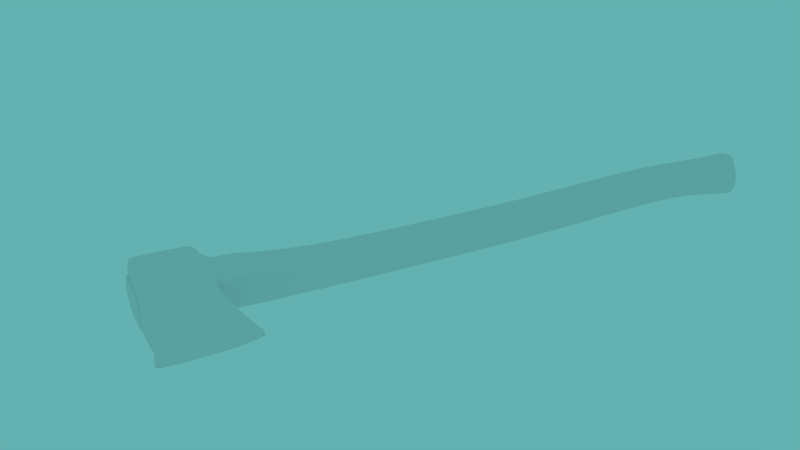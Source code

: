 # Source: axe.blend  (saved by Blender 2.77.0; exported with 4.5.12 LTS)
import bpy
from mathutils import Matrix  # noqa: F401  (used for matrix-valued properties, if any)

bpy.ops.wm.read_factory_settings(use_empty=True)
scene = bpy.context.scene
scene.name = 'Scene'

# ---- collections
col_collection_1 = bpy.data.collections.new('Collection 1'); scene.collection.children.link(col_collection_1)

# ---- materials (node trees are filled in below, after node groups)
mat_text = bpy.data.materials.new('text')
mat_text.alpha_threshold = 0.0
mat_text.use_transparent_shadow = False
mat_text.roughness = 0.5
mat_text.specular_intensity = 0.0
mat_text_001 = bpy.data.materials.new('text.001')
mat_text_001.alpha_threshold = 0.0
mat_text_001.use_transparent_shadow = False
mat_text_001.roughness = 0.5
mat_text_001.specular_intensity = 0.0

# ---- material node trees

# ---- world
world_world = bpy.data.worlds.new('World'); scene.world = world_world
world_world.color = (0.1248, 0.4385, 0.4385)
world_world.use_sun_shadow = False
world_world.sun_shadow_jitter_overblur = 0.0
world_world.cycles.sampling_method = 'NONE'
world_world.cycles.sample_map_resolution = 256
world_world.light_settings.ao_factor = 0.6

# ---- cameras
cam_camera = bpy.data.cameras.new('Camera')
cam_camera.clip_end = 100.0
cam_camera.lens = 35.0
cam_camera.sensor_width = 32.0
cam_camera.sensor_height = 18.0
cam_camera.display_size = 2.0
cam_camera.dof.focus_distance = 0.0
cam_camera.dof.aperture_fstop = 128.0

# ---- meshes
me_cube_002 = bpy.data.meshes.new('Cube.002')
me_cube_002.from_pydata([(-1.076, -0.4341, -0.5944), (-1.076, 0.4341, -0.5944), (1.12, 0.4341, -0.5797), (1.12, -0.4341, -0.5797), (-0.895, -1.053, 1.042), (-0.895, 1.054, 1.042), (0.9314, 1.054, 0.9933), (0.9314, -1.053, 0.9933), (-1.078, -0.6509, -0.1457), (-1.019, -1.0, 0.1717), (-1.005, -1.0, 0.5073), (-0.9467, -1.0, 0.8283), (-0.9467, 1.0, 0.8283), (-1.005, 1.0, 0.5073), (-1.019, 1.0, 0.1717), (-1.078, 0.6509, -0.1457), (0.9232, 1.0, 0.7728), (0.8766, 1.0, 0.5718), (0.8676, 1.0, 0.2903), (0.9337, 0.6509, -0.1704), (0.9232, -1.0, 0.7728), (0.8766, -1.0, 0.5718), (0.8676, -1.0, 0.2903), (0.9337, -0.6509, -0.1704), (-1.121, -0.2237, -0.8471), (-1.121, 0.2237, -0.8471), (1.293, 0.2237, -0.8288), (1.293, -0.2237, -0.8288), (-1.32, -0.001311, -1.062), (-1.32, 0.001312, -1.062), (1.517, 0.001311, -0.9896), (1.517, -0.001312, -0.9896), (-0.6159, 1.097, 1.035), (-0.2988, 1.097, 1.026), (0.01821, 1.097, 1.018), (0.3352, 1.097, 1.009), (0.6523, 1.097, 1.001), (0.7538, 0.4341, -0.5822), (0.3879, 0.4341, -0.5846), (0.02197, 0.4341, -0.5871), (-0.344, 0.4341, -0.5895), (-0.7099, 0.4341, -0.5919), (0.6523, -1.097, 1.001), (0.3352, -1.097, 1.009), (0.01821, -1.097, 1.018), (-0.2988, -1.097, 1.026), (-0.6159, -1.097, 1.035), (-0.7099, -0.4341, -0.5919), (-0.344, -0.4341, -0.5895), (0.02197, -0.4341, -0.5871), (0.3879, -0.4341, -0.5846), (0.7538, -0.4341, -0.5822), (0.6116, 1.0, 0.782), (0.2999, 1.0, 0.7913), (-0.01175, 1.0, 0.8005), (-0.3234, 1.0, 0.8098), (-0.6351, 1.0, 0.819), (0.5629, 1.0, 0.561), (0.2493, 1.0, 0.5503), (-0.06439, 1.0, 0.5395), (-0.378, 1.0, 0.5288), (-0.6917, 1.0, 0.518), (0.5532, 1.0, 0.2705), (0.2387, 1.0, 0.2508), (-0.07567, 1.0, 0.231), (-0.3901, 1.0, 0.2112), (-0.7045, 1.0, 0.1914), (0.5985, 0.6509, -0.1663), (0.2633, 0.6509, -0.1622), (-0.07191, 0.6509, -0.158), (-0.4071, 0.6509, -0.1539), (-0.7423, 0.6509, -0.1498), (-0.6351, -1.0, 0.819), (-0.3234, -1.0, 0.8098), (-0.01175, -1.0, 0.8005), (0.2999, -1.0, 0.7913), (0.6116, -1.0, 0.782), (-0.6917, -1.0, 0.518), (-0.378, -1.0, 0.5288), (-0.06439, -1.0, 0.5395), (0.2493, -1.0, 0.5503), (0.5629, -1.0, 0.561), (-0.7045, -1.0, 0.1914), (-0.3901, -1.0, 0.2112), (-0.07567, -1.0, 0.231), (0.2387, -1.0, 0.2508), (0.5532, -1.0, 0.2705), (-0.7423, -0.6509, -0.1498), (-0.4071, -0.6509, -0.1539), (-0.07191, -0.6509, -0.158), (0.2633, -0.6509, -0.1622), (0.5985, -0.6509, -0.1663), (0.8904, 0.2237, -0.8318), (0.4882, 0.2237, -0.8349), (0.0859, 0.2237, -0.8379), (-0.3164, 0.2237, -0.841), (-0.7186, 0.2237, -0.844), (-0.7186, -0.2237, -0.844), (-0.3164, -0.2237, -0.841), (0.0859, -0.2237, -0.8379), (0.4882, -0.2237, -0.8349), (0.8904, -0.2237, -0.8318), (1.056, 0.001311, -1.042), (0.6571, 0.001311, -1.08), (0.1039, 0.001311, -1.089), (-0.3746, 0.001312, -1.091), (-0.9564, 0.001312, -1.091), (-0.9564, -0.001311, -1.091), (-0.3746, -0.001311, -1.091), (0.1039, -0.001311, -1.089), (0.6571, -0.001312, -1.08), (1.056, -0.001312, -1.042), (-1.046, -0.8359, 0.0225), (-1.046, 0.8359, 0.0225), (0.8987, 0.8359, 0.07374), (0.8987, -0.8359, 0.07374), (-0.7223, 0.8359, 0.03104), (-0.3981, 0.8359, 0.03958), (-0.0739, 0.8359, 0.04812), (0.2503, 0.8359, 0.05666), (0.5745, 0.8359, 0.0652), (0.5745, -0.8359, 0.0652), (0.2503, -0.8359, 0.05666), (-0.0739, -0.8359, 0.04812), (-0.3981, -0.8359, 0.03958), (-0.7223, -0.8359, 0.03104), (-0.8343, 0.5368, 1.041), (-1.076, 0.267, -0.5944), (0.8707, 0.5368, 0.9949), (1.12, 0.267, -0.5797), (-0.9467, 0.6152, 0.8283), (-1.005, 0.6152, 0.5073), (-1.019, 0.6152, 0.1717), (-1.078, 0.4004, -0.1457), (0.9232, 0.6152, 0.7728), (0.8766, 0.6152, 0.5718), (0.8676, 0.6152, 0.2903), (0.9337, 0.4004, -0.1704), (-1.121, 0.1376, -0.8471), (1.293, 0.1376, -0.8288), (-1.32, 0.0008071, -1.062), (1.517, 0.0008066, -0.9896), (0.6523, 0.5989, 1.001), (0.3352, 0.5989, 1.009), (0.01821, 0.5989, 1.018), (-0.2988, 0.5989, 1.026), (-0.6159, 0.5989, 1.035), (-0.9564, 0.000807, -1.091), (-0.3746, 0.0008069, -1.091), (0.1039, 0.0008068, -1.089), (0.6571, 0.0008067, -1.08), (1.056, 0.0008066, -1.042), (-1.046, 0.5143, 0.0225), (0.8987, 0.5143, 0.07374), (-1.076, -0.2665, -0.5944), (0.8707, -0.5354, 0.9949), (-0.9467, -0.6139, 0.8283), (-1.005, -0.6139, 0.5073), (-1.019, -0.6139, 0.1717), (-1.078, -0.3996, -0.1457), (-1.121, -0.1373, -0.8471), (-1.32, -0.0008049, -1.062), (0.6523, -0.5974, 1.001), (0.3352, -0.5974, 1.009), (0.01821, -0.5974, 1.018), (-0.2988, -0.5974, 1.026), (-0.6159, -0.5974, 1.035), (-0.9564, -0.000805, -1.091), (-0.3746, -0.0008051, -1.091), (0.1039, -0.0008052, -1.089), (0.6571, -0.0008053, -1.08), (1.056, -0.0008053, -1.042), (-1.046, -0.5132, 0.0225), (-0.8343, -0.5354, 1.041), (1.12, -0.2665, -0.5797), (0.9232, -0.6139, 0.7728), (0.8766, -0.6139, 0.5718), (0.8676, -0.6139, 0.2903), (0.9337, -0.3996, -0.1704), (1.293, -0.1373, -0.8288), (1.517, -0.0008054, -0.9896), (0.8987, -0.5132, 0.07374), (1.115, 0.7738, 0.7236), (1.075, 0.7738, 0.5502), (1.067, 0.7765, 0.3126), (1.115, -0.7706, 0.7236), (1.075, -0.7706, 0.5502), (1.067, -0.756, 0.3119), (1.094, 0.7722, 0.1198), (1.094, -0.7681, 0.1194), (1.115, 0.5309, 0.7236), (1.075, 0.5309, 0.5502), (1.067, 0.5309, 0.3073), (1.094, 0.4438, 0.1204), (1.115, -0.5297, 0.7236), (1.075, -0.5297, 0.5502), (1.067, -0.5297, 0.3073), (1.094, -0.4428, 0.1204), (1.39, 0.7143, 0.7005), (1.353, 0.7143, 0.539), (1.346, 0.7147, 0.3132), (1.39, -0.711, 0.7005), (1.353, -0.711, 0.539), (1.346, -0.6943, 0.3136), (1.371, 0.7107, 0.1337), (1.371, -0.7086, 0.1344), (1.39, 0.4943, 0.7005), (1.353, 0.4943, 0.539), (1.346, 0.4943, 0.3128), (1.371, 0.4132, 0.1388), (1.39, -0.4932, 0.7005), (1.353, -0.4932, 0.539), (1.346, -0.4932, 0.3128), (1.371, -0.4122, 0.1388), (-0.8192, 0.000669, 1.022), (1.1, 0.0002821, -0.5696), (0.9071, 0.0006402, 0.7589), (0.8613, 0.0006401, 0.5615), (0.8524, 0.0006401, 0.285), (0.9174, 0.0004193, -0.1675), (1.27, 0.0001491, -0.8142), (1.491, 8.208e-06, -0.9721), (0.883, 0.0005363, 0.07227), (-1.056, 0.0002821, -0.584), (0.8555, 0.0006689, 0.9771), (-0.9296, 0.0006402, 0.8134), (-0.9872, 0.0006402, 0.4981), (-1.001, 0.0006402, 0.1685), (-1.058, 0.0004193, -0.1432), (-1.101, 0.0001491, -0.8322), (-1.296, 8.716e-06, -1.043), (0.641, 0.0007329, 0.9828), (0.3296, 0.0007329, 0.9912), (0.01816, 0.0007329, 0.9996), (-0.2932, 0.0007329, 1.008), (-0.6046, 0.0007329, 1.016), (-0.939, 8.651e-06, -1.071), (-0.3676, 8.547e-06, -1.072), (0.1024, 8.462e-06, -1.07), (0.6458, 8.363e-06, -1.06), (1.037, 8.291e-06, -1.024), (-1.028, 0.0005363, 0.02194)], [], [(133, 15, 1, 127), (67, 19, 2, 37), (178, 23, 3, 174), (87, 8, 0, 47), (174, 3, 27, 179), (146, 32, 5, 126), (126, 5, 12, 130), (130, 12, 13, 131), (131, 13, 14, 132), (152, 113, 15, 133), (36, 6, 16, 52), (52, 16, 17, 57), (57, 17, 18, 62), (120, 114, 19, 67), (155, 7, 20, 175), (175, 20, 185, 194), (134, 135, 191, 190), (181, 115, 23, 178), (46, 4, 11, 72), (72, 11, 10, 77), (77, 10, 9, 82), (125, 112, 8, 87), (92, 26, 30, 102), (127, 1, 25, 138), (47, 0, 24, 97), (37, 2, 26, 92), (151, 102, 30, 141), (138, 25, 29, 140), (97, 24, 28, 107), (179, 27, 31, 180), (15, 71, 41, 1), (71, 70, 40, 41), (70, 69, 39, 40), (69, 68, 38, 39), (68, 67, 37, 38), (23, 91, 51, 3), (91, 90, 50, 51), (90, 89, 49, 50), (89, 88, 48, 49), (88, 87, 47, 48), (128, 6, 36, 142), (142, 36, 35, 143), (143, 35, 34, 144), (144, 34, 33, 145), (145, 33, 32, 146), (5, 32, 56, 12), (32, 33, 55, 56), (33, 34, 54, 55), (34, 35, 53, 54), (35, 36, 52, 53), (12, 56, 61, 13), (56, 55, 60, 61), (55, 54, 59, 60), (54, 53, 58, 59), (53, 52, 57, 58), (13, 61, 66, 14), (61, 60, 65, 66), (60, 59, 64, 65), (59, 58, 63, 64), (58, 57, 62, 63), (113, 116, 71, 15), (116, 117, 70, 71), (117, 118, 69, 70), (118, 119, 68, 69), (119, 120, 67, 68), (7, 42, 76, 20), (42, 43, 75, 76), (43, 44, 74, 75), (44, 45, 73, 74), (45, 46, 72, 73), (20, 76, 81, 21), (76, 75, 80, 81), (75, 74, 79, 80), (74, 73, 78, 79), (73, 72, 77, 78), (21, 81, 86, 22), (81, 80, 85, 86), (80, 79, 84, 85), (79, 78, 83, 84), (78, 77, 82, 83), (115, 121, 91, 23), (121, 122, 90, 91), (122, 123, 89, 90), (123, 124, 88, 89), (124, 125, 87, 88), (25, 96, 106, 29), (96, 95, 105, 106), (95, 94, 104, 105), (94, 93, 103, 104), (93, 92, 102, 103), (3, 51, 101, 27), (51, 50, 100, 101), (50, 49, 99, 100), (49, 48, 98, 99), (48, 47, 97, 98), (1, 41, 96, 25), (41, 40, 95, 96), (40, 39, 94, 95), (39, 38, 93, 94), (38, 37, 92, 93), (140, 29, 106, 147), (147, 106, 105, 148), (148, 105, 104, 149), (149, 104, 103, 150), (150, 103, 102, 151), (27, 101, 111, 31), (101, 100, 110, 111), (100, 99, 109, 110), (99, 98, 108, 109), (98, 97, 107, 108), (132, 14, 113, 152), (62, 18, 114, 120), (20, 21, 186, 185), (82, 9, 112, 125), (14, 66, 116, 113), (66, 65, 117, 116), (65, 64, 118, 117), (64, 63, 119, 118), (63, 62, 120, 119), (22, 86, 121, 115), (86, 85, 122, 121), (85, 84, 123, 122), (84, 83, 124, 123), (83, 82, 125, 124), (228, 133, 127, 223), (19, 137, 129, 2), (2, 129, 139, 26), (235, 146, 126, 214), (214, 126, 130, 225), (225, 130, 131, 226), (226, 131, 132, 227), (241, 152, 133, 228), (6, 128, 134, 16), (177, 176, 195, 196), (153, 114, 188, 193), (114, 153, 137, 19), (223, 127, 138, 229), (240, 151, 141, 221), (229, 138, 140, 230), (26, 139, 141, 30), (224, 128, 142, 231), (231, 142, 143, 232), (232, 143, 144, 233), (233, 144, 145, 234), (234, 145, 146, 235), (230, 140, 147, 236), (236, 147, 148, 237), (237, 148, 149, 238), (238, 149, 150, 239), (239, 150, 151, 240), (227, 132, 152, 241), (16, 134, 190, 182), (219, 178, 174, 215), (215, 174, 179, 220), (224, 155, 175, 216), (216, 175, 176, 217), (217, 176, 177, 218), (222, 181, 178, 219), (220, 179, 180, 221), (218, 177, 181, 222), (8, 159, 154, 0), (46, 166, 173, 4), (4, 173, 156, 11), (11, 156, 157, 10), (10, 157, 158, 9), (112, 172, 159, 8), (0, 154, 160, 24), (111, 171, 180, 31), (24, 160, 161, 28), (7, 155, 162, 42), (42, 162, 163, 43), (43, 163, 164, 44), (44, 164, 165, 45), (45, 165, 166, 46), (28, 161, 167, 107), (107, 167, 168, 108), (108, 168, 169, 109), (109, 169, 170, 110), (110, 170, 171, 111), (9, 158, 172, 112), (195, 194, 210, 211), (189, 197, 213, 205), (183, 182, 198, 199), (182, 190, 206, 198), (187, 189, 205, 203), (192, 193, 209, 208), (17, 16, 182, 183), (18, 17, 183, 184), (114, 18, 184, 188), (21, 22, 187, 186), (135, 136, 192, 191), (22, 115, 189, 187), (136, 153, 193, 192), (181, 177, 196, 197), (176, 175, 194, 195), (115, 181, 197, 189), (210, 201, 202, 211), (211, 202, 203, 212), (212, 203, 205, 213), (198, 206, 207, 199), (199, 207, 208, 200), (200, 208, 209, 204), (194, 185, 201, 210), (193, 188, 204, 209), (184, 183, 199, 200), (185, 186, 202, 201), (196, 195, 211, 212), (190, 191, 207, 206), (188, 184, 200, 204), (186, 187, 203, 202), (197, 196, 212, 213), (191, 192, 208, 207), (159, 228, 223, 154), (166, 235, 214, 173), (173, 214, 225, 156), (156, 225, 226, 157), (157, 226, 227, 158), (172, 241, 228, 159), (154, 223, 229, 160), (171, 240, 221, 180), (160, 229, 230, 161), (155, 224, 231, 162), (162, 231, 232, 163), (163, 232, 233, 164), (164, 233, 234, 165), (165, 234, 235, 166), (161, 230, 236, 167), (167, 236, 237, 168), (168, 237, 238, 169), (169, 238, 239, 170), (170, 239, 240, 171), (158, 227, 241, 172), (137, 219, 215, 129), (129, 215, 220, 139), (128, 224, 216, 134), (134, 216, 217, 135), (135, 217, 218, 136), (153, 222, 219, 137), (139, 220, 221, 141), (136, 218, 222, 153)])
me_cube_002.polygons.foreach_set('use_smooth', [True] * 240)
_uv = me_cube_002.uv_layers.new(name='UVMap')
_uv.uv.foreach_set('vector', [0.09874, 0.6626, 0.06088, 0.6626, 0.09366, 0.5781, 0.1189, 0.5781, 0.157, 0.34, 0.158, 0.4044, 0.0936, 0.4419, 0.09145, 0.3717, 0.4672, 0.7654, 0.4672, 0.8136, 0.4042, 0.772, 0.4042, 0.7398, 0.5275, 0.08278, 0.5285, 0.01845, 0.5997, 0.02087, 0.5976, 0.09104, 0.4042, 0.7398, 0.4042, 0.772, 0.3656, 0.7316, 0.3656, 0.715, 0.6857, 0.812, 0.6857, 0.9077, 0.6435, 0.8993, 0.6527, 0.8001, 0.07813, 0.8951, 0.0, 0.8931, 0.00811, 0.8509, 0.06628, 0.8509, 0.06628, 0.8509, 0.00811, 0.8509, 0.00811, 0.7882, 0.06628, 0.7882, 0.06628, 0.7882, 0.00811, 0.7882, 0.00811, 0.7245, 0.06628, 0.7245, 0.08154, 0.6954, 0.03292, 0.6954, 0.06088, 0.6626, 0.09874, 0.6626, 0.3403, 0.3444, 0.3397, 0.3978, 0.3056, 0.3975, 0.3055, 0.3377, 0.3055, 0.3377, 0.3056, 0.3975, 0.2752, 0.3899, 0.2721, 0.3298, 0.2721, 0.3298, 0.2752, 0.3899, 0.233, 0.3901, 0.2285, 0.3299, 0.1949, 0.3347, 0.1977, 0.3968, 0.158, 0.4044, 0.157, 0.34, 0.6435, 0.7915, 0.6429, 0.8909, 0.6097, 0.8807, 0.6097, 0.8065, 0.6804, 0.301, 0.7301, 0.2622, 0.7159, 0.317, 0.6849, 0.3412, 0.6865, 0.1311, 0.6804, 0.09254, 0.7107, 0.0914, 0.716, 0.1247, 0.5042, 0.7872, 0.5042, 0.8491, 0.4672, 0.8136, 0.4672, 0.7654, 0.3413, 0.101, 0.3423, 0.04724, 0.3756, 0.03852, 0.3755, 0.09836, 0.3755, 0.09836, 0.3756, 0.03852, 0.4241, 0.02942, 0.4209, 0.08951, 0.4209, 0.08951, 0.4241, 0.02942, 0.4745, 0.02907, 0.47, 0.08925, 0.497, 0.08621, 0.4999, 0.02408, 0.5285, 0.01845, 0.5275, 0.08278, 0.9197, 0.5801, 0.9197, 0.5029, 0.9533, 0.4864, 0.9533, 0.5673, 0.1189, 0.5781, 0.09366, 0.5781, 0.1255, 0.5288, 0.1385, 0.5288, 0.5976, 0.09104, 0.5997, 0.02087, 0.6415, 0.01301, 0.6391, 0.09015, 0.09145, 0.3717, 0.0936, 0.4419, 0.05333, 0.4758, 0.05092, 0.3987, 0.9534, 0.5673, 0.9533, 0.5673, 0.9533, 0.4864, 0.9534, 0.4864, 0.1385, 0.5288, 0.1255, 0.5288, 0.1591, 0.4864, 0.1592, 0.4864, 0.6391, 0.09015, 0.6415, 0.01301, 0.6776, 0.0, 0.6804, 0.06362, 0.3656, 0.715, 0.3656, 0.7316, 0.3403, 0.6889, 0.3403, 0.6888, 0.1519, 0.01841, 0.1529, 0.08274, 0.08289, 0.09102, 0.08075, 0.02084, 0.1529, 0.08274, 0.1539, 0.1471, 0.08503, 0.1612, 0.08289, 0.09102, 0.1539, 0.1471, 0.1549, 0.2114, 0.08717, 0.2314, 0.08503, 0.1612, 0.1549, 0.2114, 0.1559, 0.2757, 0.08931, 0.3015, 0.08717, 0.2314, 0.1559, 0.2757, 0.157, 0.34, 0.09145, 0.3717, 0.08931, 0.3015, 0.5225, 0.4044, 0.5235, 0.3401, 0.589, 0.3717, 0.5869, 0.4419, 0.5235, 0.3401, 0.5245, 0.2758, 0.5911, 0.3016, 0.589, 0.3717, 0.5245, 0.2758, 0.5255, 0.2114, 0.5933, 0.2314, 0.5911, 0.3016, 0.5255, 0.2114, 0.5265, 0.1471, 0.5954, 0.1612, 0.5933, 0.2314, 0.5265, 0.1471, 0.5275, 0.08278, 0.5976, 0.09104, 0.5954, 0.1612, 0.9105, 0.8001, 0.9197, 0.8993, 0.8775, 0.9077, 0.8775, 0.812, 0.8775, 0.812, 0.8775, 0.9077, 0.8295, 0.9077, 0.8295, 0.812, 0.8295, 0.812, 0.8295, 0.9077, 0.7816, 0.9077, 0.7816, 0.812, 0.7816, 0.812, 0.7816, 0.9077, 0.7337, 0.9077, 0.7337, 0.812, 0.7337, 0.812, 0.7337, 0.9077, 0.6857, 0.9077, 0.6857, 0.812, 0.3382, 0.04717, 0.3392, 0.1009, 0.305, 0.0983, 0.3049, 0.03846, 0.3392, 0.1009, 0.3395, 0.1618, 0.3051, 0.1581, 0.305, 0.0983, 0.3395, 0.1618, 0.3397, 0.2227, 0.3053, 0.218, 0.3051, 0.1581, 0.3397, 0.2227, 0.34, 0.2836, 0.3054, 0.2778, 0.3053, 0.218, 0.34, 0.2836, 0.3403, 0.3444, 0.3055, 0.3377, 0.3054, 0.2778, 0.3049, 0.03846, 0.305, 0.0983, 0.2596, 0.08945, 0.2564, 0.02936, 0.305, 0.0983, 0.3051, 0.1581, 0.2627, 0.1495, 0.2596, 0.08945, 0.3051, 0.1581, 0.3053, 0.218, 0.2658, 0.2096, 0.2627, 0.1495, 0.3053, 0.218, 0.3054, 0.2778, 0.269, 0.2697, 0.2658, 0.2096, 0.3054, 0.2778, 0.3055, 0.3377, 0.2721, 0.3298, 0.269, 0.2697, 0.2564, 0.02936, 0.2596, 0.08945, 0.2105, 0.08919, 0.206, 0.02901, 0.2596, 0.08945, 0.2627, 0.1495, 0.215, 0.1494, 0.2105, 0.08919, 0.2627, 0.1495, 0.2658, 0.2096, 0.2195, 0.2095, 0.215, 0.1494, 0.2658, 0.2096, 0.269, 0.2697, 0.224, 0.2697, 0.2195, 0.2095, 0.269, 0.2697, 0.2721, 0.3298, 0.2285, 0.3299, 0.224, 0.2697, 0.1806, 0.02403, 0.1834, 0.08616, 0.1529, 0.08274, 0.1519, 0.01841, 0.1834, 0.08616, 0.1863, 0.1483, 0.1539, 0.1471, 0.1529, 0.08274, 0.1863, 0.1483, 0.1891, 0.2104, 0.1549, 0.2114, 0.1539, 0.1471, 0.1891, 0.2104, 0.192, 0.2725, 0.1559, 0.2757, 0.1549, 0.2114, 0.192, 0.2725, 0.1949, 0.3347, 0.157, 0.34, 0.1559, 0.2757, 0.3408, 0.3979, 0.3403, 0.3445, 0.375, 0.3377, 0.3749, 0.3976, 0.3403, 0.3445, 0.3405, 0.2836, 0.3751, 0.2779, 0.375, 0.3377, 0.3405, 0.2836, 0.3408, 0.2228, 0.3752, 0.218, 0.3751, 0.2779, 0.3408, 0.2228, 0.341, 0.1619, 0.3754, 0.1582, 0.3752, 0.218, 0.341, 0.1619, 0.3413, 0.101, 0.3755, 0.09836, 0.3754, 0.1582, 0.3749, 0.3976, 0.375, 0.3377, 0.4084, 0.3299, 0.4053, 0.39, 0.375, 0.3377, 0.3751, 0.2779, 0.4115, 0.2698, 0.4084, 0.3299, 0.3751, 0.2779, 0.3752, 0.218, 0.4147, 0.2097, 0.4115, 0.2698, 0.3752, 0.218, 0.3754, 0.1582, 0.4178, 0.1496, 0.4147, 0.2097, 0.3754, 0.1582, 0.3755, 0.09836, 0.4209, 0.08951, 0.4178, 0.1496, 0.4053, 0.39, 0.4084, 0.3299, 0.452, 0.3299, 0.4475, 0.3901, 0.4084, 0.3299, 0.4115, 0.2698, 0.4565, 0.2698, 0.452, 0.3299, 0.4115, 0.2698, 0.4147, 0.2097, 0.461, 0.2096, 0.4565, 0.2698, 0.4147, 0.2097, 0.4178, 0.1496, 0.4655, 0.1494, 0.461, 0.2096, 0.4178, 0.1496, 0.4209, 0.08951, 0.47, 0.08925, 0.4655, 0.1494, 0.4828, 0.3968, 0.4856, 0.3347, 0.5235, 0.3401, 0.5225, 0.4044, 0.4856, 0.3347, 0.4885, 0.2726, 0.5245, 0.2758, 0.5235, 0.3401, 0.4885, 0.2726, 0.4913, 0.2105, 0.5255, 0.2114, 0.5245, 0.2758, 0.4913, 0.2105, 0.4942, 0.1483, 0.5265, 0.1471, 0.5255, 0.2114, 0.4942, 0.1483, 0.497, 0.08621, 0.5275, 0.08278, 0.5265, 0.1471, 0.03888, 0.01299, 0.04129, 0.09014, 0.0, 0.06362, 0.002848, 0.0, 0.04129, 0.09014, 0.0437, 0.1673, 0.002307, 0.1651, 0.0, 0.06362, 0.0437, 0.1673, 0.04611, 0.2444, 0.004539, 0.2486, 0.002307, 0.1651, 0.04611, 0.2444, 0.04851, 0.3216, 0.008243, 0.345, 0.004539, 0.2486, 0.04851, 0.3216, 0.05092, 0.3987, 0.01546, 0.4142, 0.008243, 0.345, 0.5869, 0.4419, 0.589, 0.3717, 0.6295, 0.3987, 0.6271, 0.4758, 0.589, 0.3717, 0.5911, 0.3016, 0.6319, 0.3216, 0.6295, 0.3987, 0.5911, 0.3016, 0.5933, 0.2314, 0.6343, 0.2444, 0.6319, 0.3216, 0.5933, 0.2314, 0.5954, 0.1612, 0.6367, 0.1673, 0.6343, 0.2444, 0.5954, 0.1612, 0.5976, 0.09104, 0.6391, 0.09015, 0.6367, 0.1673, 0.08075, 0.02084, 0.08289, 0.09102, 0.04129, 0.09014, 0.03888, 0.01299, 0.08289, 0.09102, 0.08503, 0.1612, 0.0437, 0.1673, 0.04129, 0.09014, 0.08503, 0.1612, 0.08717, 0.2314, 0.04611, 0.2444, 0.0437, 0.1673, 0.08717, 0.2314, 0.08931, 0.3015, 0.04851, 0.3216, 0.04611, 0.2444, 0.08931, 0.3015, 0.09145, 0.3717, 0.05092, 0.3987, 0.04851, 0.3216, 0.9534, 0.9815, 0.9533, 0.9815, 0.9533, 0.9184, 0.9534, 0.9184, 0.9534, 0.9184, 0.9533, 0.9184, 0.9533, 0.817, 0.9534, 0.817, 0.9534, 0.817, 0.9533, 0.817, 0.9533, 0.7336, 0.9534, 0.7336, 0.9534, 0.7336, 0.9533, 0.7336, 0.9533, 0.6371, 0.9534, 0.6371, 0.9534, 0.6371, 0.9533, 0.6371, 0.9533, 0.5673, 0.9534, 0.5673, 0.9534, 0.9649, 0.9534, 0.8878, 0.987, 0.9005, 0.987, 0.9815, 0.6295, 0.3987, 0.6319, 0.3216, 0.6722, 0.345, 0.665, 0.4142, 0.6319, 0.3216, 0.6343, 0.2444, 0.6759, 0.2486, 0.6722, 0.345, 0.6343, 0.2444, 0.6367, 0.1673, 0.6781, 0.1651, 0.6759, 0.2486, 0.6367, 0.1673, 0.6391, 0.09015, 0.6804, 0.06362, 0.6781, 0.1651, 0.06628, 0.7245, 0.00811, 0.7245, 0.03292, 0.6954, 0.08154, 0.6954, 0.2285, 0.3299, 0.233, 0.3901, 0.1977, 0.3968, 0.1949, 0.3347, 0.7173, 0.39, 0.7173, 0.4282, 0.6826, 0.4338, 0.6826, 0.4009, 0.47, 0.08925, 0.4745, 0.02907, 0.4999, 0.02408, 0.497, 0.08621, 0.206, 0.02901, 0.2105, 0.08919, 0.1834, 0.08616, 0.1806, 0.02403, 0.2105, 0.08919, 0.215, 0.1494, 0.1863, 0.1483, 0.1834, 0.08616, 0.215, 0.1494, 0.2195, 0.2095, 0.1891, 0.2104, 0.1863, 0.1483, 0.2195, 0.2095, 0.224, 0.2697, 0.192, 0.2725, 0.1891, 0.2104, 0.224, 0.2697, 0.2285, 0.3299, 0.1949, 0.3347, 0.192, 0.2725, 0.4475, 0.3901, 0.452, 0.3299, 0.4856, 0.3347, 0.4828, 0.3968, 0.452, 0.3299, 0.4565, 0.2698, 0.4885, 0.2726, 0.4856, 0.3347, 0.4565, 0.2698, 0.461, 0.2096, 0.4913, 0.2105, 0.4885, 0.2726, 0.461, 0.2096, 0.4655, 0.1494, 0.4942, 0.1483, 0.4913, 0.2105, 0.4655, 0.1494, 0.47, 0.08925, 0.497, 0.08621, 0.4942, 0.1483, 0.1592, 0.6637, 0.09874, 0.6626, 0.1189, 0.5781, 0.1592, 0.5808, 0.4672, 0.5637, 0.4672, 0.6118, 0.4042, 0.6374, 0.4042, 0.6053, 0.4042, 0.6053, 0.4042, 0.6374, 0.3656, 0.6623, 0.3656, 0.6457, 0.6876, 0.6972, 0.6857, 0.812, 0.6527, 0.8001, 0.6551, 0.6972, 0.1592, 0.8921, 0.07813, 0.8951, 0.06628, 0.8509, 0.1592, 0.8487, 0.1592, 0.8487, 0.06628, 0.8509, 0.06628, 0.7882, 0.1592, 0.7872, 0.1592, 0.7872, 0.06628, 0.7882, 0.06628, 0.7245, 0.1592, 0.7246, 0.1592, 0.696, 0.08154, 0.6954, 0.09874, 0.6626, 0.1592, 0.6637, 0.6429, 0.4864, 0.6435, 0.5856, 0.6097, 0.5706, 0.6097, 0.4967, 0.6804, 0.2234, 0.6804, 0.1697, 0.7107, 0.1708, 0.7107, 0.2171, 0.3926, 0.9067, 0.4396, 0.8909, 0.4379, 0.9307, 0.3899, 0.9467, 0.5042, 0.5282, 0.5042, 0.5899, 0.4672, 0.6118, 0.4672, 0.5637, 0.1592, 0.5808, 0.1189, 0.5781, 0.1385, 0.5288, 0.1593, 0.5324, 0.3254, 0.5702, 0.3226, 0.567, 0.3287, 0.4864, 0.3315, 0.491, 0.1593, 0.5324, 0.1385, 0.5288, 0.1592, 0.4864, 0.1593, 0.4907, 0.3656, 0.6457, 0.3656, 0.6623, 0.3403, 0.6885, 0.3403, 0.6884, 0.9083, 0.6972, 0.9105, 0.8001, 0.8775, 0.812, 0.8759, 0.6972, 0.8759, 0.6972, 0.8775, 0.812, 0.8295, 0.812, 0.8288, 0.6972, 0.8288, 0.6972, 0.8295, 0.812, 0.7816, 0.812, 0.7817, 0.6972, 0.7817, 0.6972, 0.7816, 0.812, 0.7337, 0.812, 0.7347, 0.6972, 0.7347, 0.6972, 0.7337, 0.812, 0.6857, 0.812, 0.6876, 0.6972, 0.3315, 0.9772, 0.3287, 0.9814, 0.323, 0.9181, 0.3258, 0.9151, 0.3258, 0.9151, 0.323, 0.9181, 0.3207, 0.8166, 0.3236, 0.8154, 0.3236, 0.8154, 0.3207, 0.8166, 0.3192, 0.7332, 0.3221, 0.7334, 0.3221, 0.7334, 0.3192, 0.7332, 0.3185, 0.6366, 0.3214, 0.6386, 0.3214, 0.6386, 0.3185, 0.6366, 0.3226, 0.567, 0.3254, 0.5702, 0.1592, 0.7246, 0.06628, 0.7245, 0.08154, 0.6954, 0.1592, 0.696, 0.7798, 0.3897, 0.7301, 0.3513, 0.7345, 0.3111, 0.7658, 0.3354, 0.4677, 0.6886, 0.4672, 0.7654, 0.4042, 0.7398, 0.4059, 0.6886, 0.4059, 0.6886, 0.4042, 0.7398, 0.3656, 0.715, 0.3679, 0.6886, 0.6409, 0.6885, 0.6435, 0.7915, 0.6097, 0.8065, 0.6077, 0.6886, 0.6077, 0.6886, 0.6097, 0.8065, 0.5796, 0.8065, 0.5781, 0.6886, 0.5781, 0.6886, 0.5796, 0.8065, 0.5371, 0.8065, 0.5364, 0.6886, 0.5041, 0.6886, 0.5042, 0.7872, 0.4672, 0.7654, 0.4677, 0.6886, 0.3679, 0.6886, 0.3656, 0.715, 0.3403, 0.6888, 0.343, 0.6887, 0.5364, 0.6886, 0.5371, 0.8065, 0.5042, 0.7872, 0.5041, 0.6886, 0.2577, 0.6626, 0.2197, 0.6626, 0.1996, 0.5781, 0.2249, 0.5781, 0.6857, 0.4864, 0.6857, 0.5823, 0.6527, 0.5942, 0.6435, 0.4948, 0.3185, 0.8931, 0.2402, 0.8951, 0.2521, 0.8509, 0.3104, 0.8509, 0.3104, 0.8509, 0.2521, 0.8509, 0.2521, 0.7882, 0.3104, 0.7882, 0.3104, 0.7882, 0.2521, 0.7882, 0.2521, 0.7245, 0.3104, 0.7245, 0.2856, 0.6954, 0.2368, 0.6954, 0.2197, 0.6626, 0.2577, 0.6626, 0.2249, 0.5781, 0.1996, 0.5781, 0.18, 0.5288, 0.1931, 0.5288, 0.987, 0.9005, 0.9871, 0.9005, 0.9871, 0.9815, 0.987, 0.9815, 0.1931, 0.5288, 0.18, 0.5288, 0.1594, 0.4864, 0.1595, 0.4864, 0.9197, 0.4948, 0.9105, 0.5942, 0.8775, 0.5823, 0.8775, 0.4864, 0.8775, 0.4864, 0.8775, 0.5823, 0.8295, 0.5823, 0.8295, 0.4864, 0.8295, 0.4864, 0.8295, 0.5823, 0.7816, 0.5823, 0.7816, 0.4864, 0.7816, 0.4864, 0.7816, 0.5823, 0.7337, 0.5823, 0.7337, 0.4864, 0.7337, 0.4864, 0.7337, 0.5823, 0.6857, 0.5823, 0.6857, 0.4864, 0.987, 0.4864, 0.9871, 0.4864, 0.9871, 0.5495, 0.987, 0.5495, 0.987, 0.5495, 0.9871, 0.5495, 0.9871, 0.6509, 0.987, 0.6509, 0.987, 0.6509, 0.9871, 0.6509, 0.9871, 0.7343, 0.987, 0.7343, 0.987, 0.7343, 0.9871, 0.7343, 0.9871, 0.8308, 0.987, 0.8308, 0.987, 0.8308, 0.9871, 0.8308, 0.9871, 0.9005, 0.987, 0.9005, 0.3104, 0.7245, 0.2521, 0.7245, 0.2368, 0.6954, 0.2856, 0.6954, 0.7107, 0.1708, 0.716, 0.1375, 0.7578, 0.1396, 0.7529, 0.1705, 0.3877, 0.96, 0.3403, 0.9439, 0.3466, 0.8909, 0.3899, 0.9057, 0.2689, 0.4271, 0.2952, 0.4337, 0.292, 0.4864, 0.2676, 0.4803, 0.7658, 0.3354, 0.7345, 0.3111, 0.7514, 0.2622, 0.7798, 0.2841, 0.4476, 0.4272, 0.4762, 0.4337, 0.4736, 0.4864, 0.4471, 0.4803, 0.7107, 0.04507, 0.716, 0.01155, 0.7578, 0.0173, 0.7529, 0.0485, 0.7515, 0.4439, 0.7515, 0.4821, 0.7173, 0.4713, 0.7173, 0.4383, 0.7515, 0.39, 0.7515, 0.4439, 0.7173, 0.4383, 0.7177, 0.3928, 0.1977, 0.3968, 0.233, 0.3901, 0.2333, 0.4272, 0.2044, 0.4336, 0.7173, 0.4282, 0.7173, 0.4821, 0.6804, 0.4795, 0.6826, 0.4338, 0.6804, 0.09254, 0.6804, 0.03884, 0.7107, 0.04507, 0.7107, 0.0914, 0.4475, 0.3901, 0.4828, 0.3968, 0.4762, 0.4337, 0.4476, 0.4272, 0.6804, 0.03884, 0.6865, 0.0, 0.716, 0.01155, 0.7107, 0.04507, 0.6865, 0.2622, 0.6804, 0.2234, 0.7107, 0.2171, 0.716, 0.2506, 0.6804, 0.1697, 0.6865, 0.1311, 0.716, 0.1375, 0.7107, 0.1708, 0.3899, 1.0, 0.3428, 0.9839, 0.3403, 0.9439, 0.3877, 0.96, 0.4955, 0.8915, 0.5285, 0.8909, 0.5288, 0.9216, 0.4959, 0.9222, 0.4959, 0.9222, 0.5288, 0.9216, 0.5268, 0.9648, 0.4964, 0.9656, 0.4964, 0.9656, 0.5268, 0.9648, 0.5294, 0.9994, 0.4846, 0.9994, 0.4832, 0.9998, 0.45, 0.9988, 0.4505, 0.9681, 0.4838, 0.9691, 0.4838, 0.9691, 0.4505, 0.9681, 0.4513, 0.9248, 0.4846, 0.9258, 0.4846, 0.9258, 0.4513, 0.9248, 0.4396, 0.8909, 0.4846, 0.8912, 0.6849, 0.3412, 0.7159, 0.317, 0.7301, 0.3681, 0.7021, 0.39, 0.3899, 0.9467, 0.4379, 0.9307, 0.4396, 0.9851, 0.3961, 0.9997, 0.2333, 0.4272, 0.2689, 0.4271, 0.2676, 0.4803, 0.2337, 0.4804, 0.3854, 0.4337, 0.4116, 0.4271, 0.413, 0.4803, 0.3886, 0.4864, 0.7107, 0.2171, 0.7107, 0.1708, 0.7529, 0.1705, 0.7529, 0.2137, 0.716, 0.1247, 0.7107, 0.0914, 0.7529, 0.09164, 0.7578, 0.1226, 0.2044, 0.4336, 0.2333, 0.4272, 0.2337, 0.4804, 0.2068, 0.4864, 0.4116, 0.4271, 0.4476, 0.4272, 0.4471, 0.4803, 0.413, 0.4803, 0.716, 0.2506, 0.7107, 0.2171, 0.7529, 0.2137, 0.7578, 0.2449, 0.7107, 0.0914, 0.7107, 0.04507, 0.7529, 0.0485, 0.7529, 0.09164, 0.2197, 0.6626, 0.1592, 0.6637, 0.1592, 0.5808, 0.1996, 0.5781, 0.6857, 0.5823, 0.6876, 0.6972, 0.6551, 0.6972, 0.6527, 0.5942, 0.2402, 0.8951, 0.1592, 0.8921, 0.1592, 0.8487, 0.2521, 0.8509, 0.2521, 0.8509, 0.1592, 0.8487, 0.1592, 0.7872, 0.2521, 0.7882, 0.2521, 0.7882, 0.1592, 0.7872, 0.1592, 0.7246, 0.2521, 0.7245, 0.2368, 0.6954, 0.1592, 0.696, 0.1592, 0.6637, 0.2197, 0.6626, 0.1996, 0.5781, 0.1592, 0.5808, 0.1593, 0.5324, 0.18, 0.5288, 0.9911, 0.9008, 0.994, 0.8976, 1.0, 0.9769, 0.9973, 0.9815, 0.18, 0.5288, 0.1593, 0.5324, 0.1593, 0.4907, 0.1594, 0.4864, 0.9105, 0.5942, 0.9083, 0.6972, 0.8759, 0.6972, 0.8775, 0.5823, 0.8775, 0.5823, 0.8759, 0.6972, 0.8288, 0.6972, 0.8295, 0.5823, 0.8295, 0.5823, 0.8288, 0.6972, 0.7817, 0.6972, 0.7816, 0.5823, 0.7816, 0.5823, 0.7817, 0.6972, 0.7347, 0.6972, 0.7337, 0.5823, 0.7337, 0.5823, 0.7347, 0.6972, 0.6876, 0.6972, 0.6857, 0.5823, 0.9973, 0.4864, 1.0, 0.4906, 0.9944, 0.5528, 0.9915, 0.5497, 0.9915, 0.5497, 0.9944, 0.5528, 0.9921, 0.6525, 0.9893, 0.6512, 0.9893, 0.6512, 0.9921, 0.6525, 0.9906, 0.7345, 0.9877, 0.7347, 0.9877, 0.7347, 0.9906, 0.7345, 0.99, 0.8293, 0.9871, 0.8312, 0.9871, 0.8312, 0.99, 0.8293, 0.994, 0.8976, 0.9911, 0.9008, 0.2521, 0.7245, 0.1592, 0.7246, 0.1592, 0.696, 0.2368, 0.6954, 0.4672, 0.6118, 0.4677, 0.6886, 0.4059, 0.6886, 0.4042, 0.6374, 0.4042, 0.6374, 0.4059, 0.6886, 0.3679, 0.6886, 0.3656, 0.6623, 0.6435, 0.5856, 0.6409, 0.6885, 0.6077, 0.6886, 0.6097, 0.5706, 0.6097, 0.5706, 0.6077, 0.6886, 0.5781, 0.6886, 0.5796, 0.5706, 0.5796, 0.5706, 0.5781, 0.6886, 0.5364, 0.6886, 0.5371, 0.5706, 0.5042, 0.5899, 0.5041, 0.6886, 0.4677, 0.6886, 0.4672, 0.6118, 0.3656, 0.6623, 0.3679, 0.6886, 0.343, 0.6887, 0.3403, 0.6885, 0.5371, 0.5706, 0.5364, 0.6886, 0.5041, 0.6886, 0.5042, 0.5899])
me_cube_002.materials.append(mat_text)
me_cube_002.use_remesh_preserve_volume = False
me_cube_002.use_remesh_preserve_attributes = False
me_cube_002.use_mirror_vertex_groups = False
me_cube_002.update()
me_cube_001 = bpy.data.meshes.new('Cube.001')
me_cube_001.from_pydata([(15.45, -1.0, 5.491), (15.45, 1.0, 5.491), (15.44, -1.0, 7.551), (15.44, 1.0, 7.551), (13.67, -1.0, 5.263), (13.67, 1.0, 5.263), (13.4, -1.0, 6.903), (13.4, 1.0, 6.903), (11.73, -1.0, 4.574), (11.73, 1.0, 4.574), (11.2, -1.0, 6.172), (11.2, 1.0, 6.172), (9.234, -1.0, 3.385), (9.234, 1.0, 3.385), (8.803, -1.0, 5.09), (8.803, 1.0, 5.09), (4.561, -1.0, 1.016), (4.561, 1.0, 1.016), (3.788, -1.0, 2.533), (3.788, 1.0, 2.533), (1.137, -1.0, -0.6872), (1.137, 1.0, -0.6872), (0.4996, -1.0, 0.8877), (0.4996, 1.0, 0.8877), (-4.527, -1.0, -3.17), (-4.527, 1.0, -3.17), (-5.261, -1.0, -1.675), (-5.261, 1.0, -1.675), (-10.36, -1.0, -5.662), (-10.36, 1.0, -5.662), (-9.912, -1.0, -3.616), (-9.912, 1.0, -3.616), (-11.56, -1.0, -6.175), (-11.56, 1.0, -6.175), (-12.39, -1.0, -4.393), (-12.39, 1.0, -4.393), (-13.33, -1.0, -6.926), (-13.33, 1.0, -6.926), (-14.33, -1.0, -4.768), (-14.33, 1.0, -4.768), (-15.58, -1.0, -7.795), (-15.58, 1.0, -7.795), (-16.46, -1.0, -4.938), (-16.46, 1.0, -4.938), (-16.8, -1.0, -8.345), (-16.8, 1.0, -8.345), (-18.03, -1.0, -5.68), (-18.03, 1.0, -5.68), (-12.46, 1.0, -6.522), (-12.46, -1.0, -6.522), (-13.34, 1.0, -4.61), (-13.34, -1.0, -4.61), (-14.45, -1.0, -7.375), (-15.37, -1.0, -4.911), (-14.45, 1.0, -7.375), (-15.37, 1.0, -4.911), (16.4, -1.0, 5.45), (16.4, 1.0, 5.45), (16.64, -1.0, 8.093), (16.64, 1.0, 8.093), (17.22, -1.0, 5.611), (17.22, 1.0, 5.611), (18.0, -1.0, 7.664), (18.0, 1.0, 7.664), (16.95, -1.0, 5.557), (16.67, -1.0, 5.504), (16.67, 1.0, 5.504), (16.95, 1.0, 5.557), (17.3, 1.0, 8.434), (17.69, 1.0, 8.382), (17.3, -1.0, 8.434), (17.69, -1.0, 8.382), (-20.68, -1.0, -9.814), (-20.68, 1.0, -9.814), (-21.74, -1.0, -7.092), (-21.74, 1.0, -7.092), (15.44, -1.0, 7.385), (15.44, 1.0, 7.385), (13.42, -1.0, 6.771), (13.42, 1.0, 6.771), (11.24, -1.0, 6.044), (11.24, 1.0, 6.044), (8.838, -1.0, 4.952), (8.838, 1.0, 4.952), (3.85, -1.0, 2.411), (3.85, 1.0, 2.411), (0.551, -1.0, 0.7607), (0.551, 1.0, 0.7607), (-5.202, -1.0, -1.796), (-5.202, 1.0, -1.796), (-9.948, -1.0, -3.781), (-9.948, 1.0, -3.781), (-12.32, -1.0, -4.537), (-12.32, 1.0, -4.537), (-14.25, -1.0, -4.942), (-14.25, 1.0, -4.942), (-16.39, -1.0, -5.168), (-16.39, 1.0, -5.168), (-18.0, -1.0, -5.926), (-17.93, 1.0, -5.895), (-13.27, 1.0, -4.764), (-13.27, -1.0, -4.764), (-15.29, -1.0, -5.11), (-15.29, 1.0, -5.11), (16.62, -1.0, 7.88), (16.62, 1.0, 7.88), (17.94, -1.0, 7.498), (17.94, 1.0, 7.498), (17.25, 1.0, 8.198), (17.63, 1.0, 8.154), (17.25, -1.0, 8.198), (17.63, -1.0, 8.154), (-21.75, -1.0, -7.36), (-21.75, 1.0, -7.36), (15.45, 1.0, 5.682), (13.64, 1.0, 5.415), (11.68, 1.0, 4.722), (9.194, 1.0, 3.543), (4.49, 1.0, 1.157), (1.078, 1.0, -0.5413), (-4.595, 1.0, -3.032), (-10.32, 1.0, -5.472), (-11.64, 1.0, -6.01), (-13.42, 1.0, -6.726), (-15.66, 1.0, -7.53), (-16.91, 1.0, -8.098), (-12.54, -1.0, -6.345), (-14.53, -1.0, -7.147), (16.42, 1.0, 5.695), (17.29, 1.0, 5.801), (16.73, 1.0, 5.775), (17.02, 1.0, 5.819), (-20.82, 1.0, -9.613), (15.45, -1.0, 5.682), (13.64, -1.0, 5.415), (11.68, -1.0, 4.722), (9.194, -1.0, 3.543), (4.49, -1.0, 1.157), (1.078, -1.0, -0.5413), (-4.595, -1.0, -3.032), (-10.32, -1.0, -5.472), (-11.64, -1.0, -6.01), (-13.42, -1.0, -6.726), (-15.66, -1.0, -7.53), (-16.98, -1.0, -8.129), (-12.54, 1.0, -6.345), (-14.53, 1.0, -7.147), (16.42, -1.0, 5.695), (17.29, -1.0, 5.801), (16.73, -1.0, 5.775), (17.02, -1.0, 5.819), (-20.82, -1.0, -9.613), (-21.59, -1.0, -7.036), (-21.59, 1.0, -7.036), (-20.52, -1.0, -9.755), (-20.52, 1.0, -9.755), (-21.6, -1.0, -7.302), (-21.6, 1.0, -7.301), (-20.66, 1.0, -9.552), (-20.66, -1.0, -9.553), (-21.32, -0.901, -7.086), (-20.35, -0.901, -9.536), (-20.35, 0.901, -9.536), (-21.32, 0.901, -7.086), (-21.33, -0.901, -7.326), (-21.32, 0.901, -7.325), (-20.48, 0.901, -9.352), (-20.48, -0.901, -9.354), (-18.19, -0.901, -5.897), (-17.09, -0.901, -8.298), (-17.09, 0.901, -8.298), (-18.19, 0.901, -5.897), (-18.16, -0.901, -6.118), (-18.1, 0.901, -6.091), (-17.19, 0.901, -8.076), (-17.25, -0.901, -8.103), (15.42, -0.5, 7.608), (15.42, -4.761e-07, 7.608), (15.42, 0.5, 7.608), (15.54, 0.5, 5.281), (15.54, -4.796e-07, 5.281), (15.54, -0.5, 5.281), (13.36, -0.5, 6.996), (13.36, -5.948e-07, 6.996), (13.36, 0.5, 6.996), (13.73, 0.5, 5.128), (13.73, -5.978e-07, 5.128), (13.73, -0.5, 5.128), (11.14, -0.5, 6.3), (11.14, -3.858e-07, 6.3), (11.14, 0.5, 6.3), (11.78, 0.5, 4.463), (11.78, -5.379e-07, 4.463), (11.78, -0.5, 4.463), (8.746, -0.5, 5.217), (8.746, -2.812e-08, 5.217), (8.746, 0.5, 5.217), (9.288, 0.5, 3.267), (9.288, -6.116e-08, 3.267), (9.288, -0.5, 3.267), (3.744, -0.5, 2.623), (3.744, 8.347e-07, 2.623), (3.744, 0.5, 2.623), (4.635, 0.5, 0.867), (4.635, 7.383e-07, 0.867), (4.635, -0.5, 0.867), (0.4678, -0.5, 0.9581), (0.4678, 6.864e-07, 0.9581), (0.4678, 0.5, 0.9581), (1.215, 0.5, -0.8584), (1.215, 6.832e-07, -0.8584), (1.215, -0.5, -0.8584), (-5.295, -0.5, -1.599), (-5.295, 2.394e-07, -1.599), (-5.295, 0.5, -1.599), (-4.454, 0.5, -3.331), (-4.454, 2.363e-07, -3.331), (-4.454, -0.5, -3.331), (-9.956, -0.5, -3.519), (-9.956, 2.993e-07, -3.519), (-9.956, 0.5, -3.519), (-10.3, 0.5, -5.803), (-10.3, 3.558e-07, -5.803), (-10.3, -0.5, -5.803), (-12.45, -0.5, -4.251), (-12.45, 2.105e-07, -4.251), (-12.45, 0.5, -4.251), (-11.5, 0.5, -6.313), (-11.5, 2.068e-07, -6.313), (-11.5, -0.5, -6.313), (-14.42, -0.5, -4.561), (-14.42, 3.305e-07, -4.561), (-14.42, 0.5, -4.561), (-13.27, 0.5, -7.057), (-13.27, 3.261e-07, -7.057), (-13.27, -0.5, -7.057), (-16.6, -0.5, -4.628), (-16.6, 2.127e-07, -4.628), (-16.6, 0.5, -4.628), (-15.53, 0.5, -7.907), (-15.53, 2.071e-07, -7.907), (-15.53, -0.5, -7.907), (-18.17, -0.5, -5.374), (-18.17, 3.02e-07, -5.374), (-18.17, 0.5, -5.374), (-16.75, 0.5, -8.456), (-16.75, 2.668e-07, -8.456), (-16.75, -0.5, -8.456), (-12.4, -0.5, -6.652), (-12.4, 2.963e-07, -6.652), (-12.4, 0.5, -6.652), (-13.42, 0.5, -4.44), (-13.42, 2.705e-07, -4.44), (-13.42, -0.5, -4.44), (-14.39, -0.5, -7.499), (-14.39, 2.964e-07, -7.499), (-14.39, 0.5, -7.499), (-15.48, 0.5, -4.661), (-15.48, 2.715e-07, -4.661), (-15.48, -0.5, -4.661), (16.61, -0.5, 8.151), (16.61, -5.953e-07, 8.151), (16.61, 0.5, 8.151), (16.52, 0.5, 5.179), (16.52, -5.4e-07, 5.179), (16.52, -0.5, 5.179), (18.04, -0.5, 7.586), (18.04, -5.375e-07, 7.586), (18.04, 0.5, 7.586), (17.36, 0.5, 5.312), (17.36, -6.596e-07, 5.312), (17.36, -0.5, 5.312), (16.8, 0.5, 5.223), (16.8, -6.593e-07, 5.223), (16.8, -0.5, 5.223), (17.08, 0.5, 5.268), (17.08, -6.595e-07, 5.268), (17.08, -0.5, 5.268), (17.27, -0.5, 8.497), (17.27, -5.952e-07, 8.497), (17.27, 0.5, 8.497), (17.68, -0.5, 8.415), (17.68, -5.956e-07, 8.415), (17.68, 0.5, 8.415), (-21.89, -0.5, -6.751), (-21.89, 3.025e-07, -6.751), (-21.89, 0.5, -6.751), (-20.64, 0.5, -9.889), (-20.64, 2.672e-07, -9.889), (-20.64, -0.5, -9.889), (17.98, 0.5, 7.402), (17.98, -5.377e-07, 7.402), (17.98, -0.5, 7.402), (-21.89, 0.5, -7.053), (-21.89, 2.425e-07, -7.053), (-21.89, -0.5, -7.053), (-20.8, 0.5, -9.653), (-20.8, 2.677e-07, -9.653), (-20.8, -0.5, -9.653), (17.42, 0.5, 5.523), (17.42, -6.593e-07, 5.523), (17.42, -0.5, 5.523), (-21.74, 0.5, -6.696), (-21.74, 2.429e-07, -6.696), (-21.74, -0.5, -6.696), (-20.49, -0.5, -9.831), (-20.49, 2.97e-07, -9.831), (-20.49, 0.5, -9.831), (-21.46, 0.4505, -6.769), (-21.46, 2.724e-07, -6.769), (-21.46, -0.4505, -6.769), (-20.33, -0.4505, -9.593), (-20.33, 2.973e-07, -9.593), (-20.33, 0.4505, -9.593), (-18.32, 0.4505, -5.609), (-18.32, 3.018e-07, -5.609), (-18.32, -0.4505, -5.609), (-17.05, -0.4505, -8.386), (-17.05, 2.969e-07, -8.386), (-17.05, 0.4505, -8.386)], [], [(114, 1, 5, 115), (187, 4, 8, 193), (178, 3, 7, 184), (76, 2, 6, 78), (181, 0, 4, 187), (190, 11, 15, 196), (115, 5, 9, 116), (184, 7, 11, 190), (78, 6, 10, 80), (199, 12, 16, 205), (80, 10, 14, 82), (193, 8, 12, 199), (116, 9, 13, 117), (84, 18, 22, 86), (117, 13, 17, 118), (196, 15, 19, 202), (82, 14, 18, 84), (119, 21, 25, 120), (205, 16, 20, 211), (118, 17, 21, 119), (202, 19, 23, 208), (217, 24, 28, 223), (208, 23, 27, 214), (86, 22, 26, 88), (211, 20, 24, 217), (220, 31, 35, 226), (120, 25, 29, 121), (214, 27, 31, 220), (88, 26, 30, 90), (248, 49, 36, 235), (90, 30, 34, 92), (223, 28, 32, 229), (121, 29, 33, 122), (102, 53, 42, 96), (145, 48, 37, 123), (251, 50, 39, 232), (101, 51, 38, 94), (124, 41, 45, 125), (254, 52, 40, 241), (146, 54, 41, 124), (257, 55, 43, 238), (302, 153, 75, 286), (238, 43, 47, 244), (96, 42, 46, 98), (241, 40, 44, 247), (229, 32, 49, 248), (122, 33, 48, 145), (226, 35, 50, 251), (92, 34, 51, 101), (94, 38, 53, 102), (235, 36, 52, 254), (123, 37, 54, 146), (232, 39, 55, 257), (77, 3, 59, 105), (176, 2, 58, 260), (133, 0, 56, 147), (179, 1, 57, 263), (275, 67, 61, 269), (109, 69, 63, 107), (281, 71, 62, 266), (150, 64, 60, 148), (263, 57, 66, 272), (272, 66, 67, 275), (105, 59, 68, 108), (108, 68, 69, 109), (260, 58, 70, 278), (278, 70, 71, 281), (147, 56, 65, 149), (149, 65, 64, 150), (290, 107, 63, 268), (296, 132, 73, 287), (156, 152, 74, 112), (305, 154, 72, 289), (158, 155, 73, 132), (3, 77, 79, 7), (133, 76, 78, 134), (7, 79, 81, 11), (134, 78, 80, 135), (135, 80, 82, 136), (11, 81, 83, 15), (137, 84, 86, 138), (15, 83, 85, 19), (136, 82, 84, 137), (23, 87, 89, 27), (19, 85, 87, 23), (138, 86, 88, 139), (27, 89, 91, 31), (139, 88, 90, 140), (140, 90, 92, 141), (31, 91, 93, 35), (127, 102, 96, 143), (50, 100, 95, 39), (126, 101, 94, 142), (43, 97, 99, 47), (55, 103, 97, 43), (143, 96, 98, 144), (35, 93, 100, 50), (141, 92, 101, 126), (142, 94, 102, 127), (39, 95, 103, 55), (114, 77, 105, 128), (2, 76, 104, 58), (131, 109, 107, 129), (71, 111, 106, 62), (128, 105, 108, 130), (130, 108, 109, 131), (58, 104, 110, 70), (70, 110, 111, 71), (299, 129, 107, 290), (286, 75, 113, 293), (159, 156, 112, 151), (153, 157, 113, 75), (77, 114, 115, 79), (79, 115, 116, 81), (81, 116, 117, 83), (83, 117, 118, 85), (87, 119, 120, 89), (85, 118, 119, 87), (89, 120, 121, 91), (91, 121, 122, 93), (100, 145, 123, 95), (97, 124, 125, 99), (103, 146, 124, 97), (93, 122, 145, 100), (95, 123, 146, 103), (76, 133, 147, 104), (111, 150, 148, 106), (104, 147, 149, 110), (110, 149, 150, 111), (293, 113, 132, 296), (157, 158, 132, 113), (0, 133, 134, 4), (4, 134, 135, 8), (8, 135, 136, 12), (16, 137, 138, 20), (12, 136, 137, 16), (20, 138, 139, 24), (24, 139, 140, 28), (28, 140, 141, 32), (52, 127, 143, 40), (49, 126, 142, 36), (40, 143, 144, 44), (32, 141, 126, 49), (36, 142, 127, 52), (1, 114, 128, 57), (67, 131, 129, 61), (57, 128, 130, 66), (66, 130, 131, 67), (269, 61, 129, 299), (154, 159, 151, 72), (308, 163, 153, 302), (164, 160, 152, 156), (311, 161, 154, 305), (166, 162, 155, 158), (167, 164, 156, 159), (163, 165, 157, 153), (165, 166, 158, 157), (161, 167, 159, 154), (314, 171, 163, 308), (172, 168, 160, 164), (317, 169, 161, 311), (174, 170, 162, 166), (175, 172, 164, 167), (171, 173, 165, 163), (173, 174, 166, 165), (169, 175, 167, 161), (244, 47, 171, 314), (98, 46, 168, 172), (247, 44, 169, 317), (125, 45, 170, 174), (144, 98, 172, 175), (47, 99, 173, 171), (99, 125, 174, 173), (44, 144, 175, 169), (5, 185, 191, 9), (185, 186, 192, 191), (186, 187, 193, 192), (2, 176, 182, 6), (176, 177, 183, 182), (177, 178, 184, 183), (1, 179, 185, 5), (179, 180, 186, 185), (180, 181, 187, 186), (10, 188, 194, 14), (188, 189, 195, 194), (189, 190, 196, 195), (6, 182, 188, 10), (182, 183, 189, 188), (183, 184, 190, 189), (13, 197, 203, 17), (197, 198, 204, 203), (198, 199, 205, 204), (9, 191, 197, 13), (191, 192, 198, 197), (192, 193, 199, 198), (14, 194, 200, 18), (194, 195, 201, 200), (195, 196, 202, 201), (17, 203, 209, 21), (203, 204, 210, 209), (204, 205, 211, 210), (18, 200, 206, 22), (200, 201, 207, 206), (201, 202, 208, 207), (25, 215, 221, 29), (215, 216, 222, 221), (216, 217, 223, 222), (22, 206, 212, 26), (206, 207, 213, 212), (207, 208, 214, 213), (21, 209, 215, 25), (209, 210, 216, 215), (210, 211, 217, 216), (30, 218, 224, 34), (218, 219, 225, 224), (219, 220, 226, 225), (26, 212, 218, 30), (212, 213, 219, 218), (213, 214, 220, 219), (48, 250, 233, 37), (250, 249, 234, 233), (249, 248, 235, 234), (29, 221, 227, 33), (221, 222, 228, 227), (222, 223, 229, 228), (51, 253, 230, 38), (253, 252, 231, 230), (252, 251, 232, 231), (54, 256, 239, 41), (256, 255, 240, 239), (255, 254, 241, 240), (53, 259, 236, 42), (259, 258, 237, 236), (258, 257, 238, 237), (152, 304, 284, 74), (304, 303, 285, 284), (303, 302, 286, 285), (42, 236, 242, 46), (236, 237, 243, 242), (237, 238, 244, 243), (41, 239, 245, 45), (239, 240, 246, 245), (240, 241, 247, 246), (33, 227, 250, 48), (227, 228, 249, 250), (228, 229, 248, 249), (34, 224, 253, 51), (224, 225, 252, 253), (225, 226, 251, 252), (37, 233, 256, 54), (233, 234, 255, 256), (234, 235, 254, 255), (38, 230, 259, 53), (230, 231, 258, 259), (231, 232, 257, 258), (3, 178, 262, 59), (178, 177, 261, 262), (177, 176, 260, 261), (0, 181, 265, 56), (181, 180, 264, 265), (180, 179, 263, 264), (64, 277, 271, 60), (277, 276, 270, 271), (276, 275, 269, 270), (69, 283, 268, 63), (283, 282, 267, 268), (282, 281, 266, 267), (56, 265, 274, 65), (265, 264, 273, 274), (264, 263, 272, 273), (65, 274, 277, 64), (274, 273, 276, 277), (273, 272, 275, 276), (59, 262, 280, 68), (262, 261, 279, 280), (261, 260, 278, 279), (68, 280, 283, 69), (280, 279, 282, 283), (279, 278, 281, 282), (106, 292, 266, 62), (292, 291, 267, 266), (291, 290, 268, 267), (151, 298, 289, 72), (298, 297, 288, 289), (297, 296, 287, 288), (155, 307, 287, 73), (307, 306, 288, 287), (306, 305, 289, 288), (148, 301, 292, 106), (301, 300, 291, 292), (300, 299, 290, 291), (74, 284, 295, 112), (284, 285, 294, 295), (285, 286, 293, 294), (112, 295, 298, 151), (295, 294, 297, 298), (294, 293, 296, 297), (60, 271, 301, 148), (271, 270, 300, 301), (270, 269, 299, 300), (160, 310, 304, 152), (310, 309, 303, 304), (309, 308, 302, 303), (162, 313, 307, 155), (313, 312, 306, 307), (312, 311, 305, 306), (168, 316, 310, 160), (316, 315, 309, 310), (315, 314, 308, 309), (170, 319, 313, 162), (319, 318, 312, 313), (318, 317, 311, 312), (46, 242, 316, 168), (242, 243, 315, 316), (243, 244, 314, 315), (45, 245, 319, 170), (245, 246, 318, 319), (246, 247, 317, 318)])
me_cube_001.polygons.foreach_set('use_smooth', [True] * 318)
_uv = me_cube_001.uv_layers.new(name='UVMap')
_uv.uv.foreach_set('vector', [0.0608, 0.7959, 0.04487, 0.7915, 0.08096, 0.6757, 0.0944, 0.6777, 0.6887, 0.6516, 0.6442, 0.6497, 0.6442, 0.5149, 0.6887, 0.5165, 0.5997, 0.1565, 0.6442, 0.1553, 0.6442, 0.2952, 0.5997, 0.2971, 0.4361, 0.1653, 0.45, 0.1615, 0.4592, 0.3032, 0.4475, 0.3049, 0.6887, 0.7711, 0.6442, 0.768, 0.6442, 0.6497, 0.6887, 0.6516, 0.5997, 0.4487, 0.6442, 0.4461, 0.6442, 0.6132, 0.5997, 0.6158, 0.0944, 0.6777, 0.08096, 0.6757, 0.08336, 0.5399, 0.09724, 0.5403, 0.5997, 0.2971, 0.6442, 0.2952, 0.6442, 0.4461, 0.5997, 0.4487, 0.4475, 0.3049, 0.4592, 0.3032, 0.4663, 0.4564, 0.4542, 0.4567, 0.6887, 0.3379, 0.6442, 0.3362, 0.6442, 0.0, 0.6887, 0.002594, 0.4542, 0.4567, 0.4663, 0.4564, 0.4501, 0.63, 0.4376, 0.631, 0.6887, 0.5165, 0.6442, 0.5149, 0.6442, 0.3362, 0.6887, 0.3379, 0.09724, 0.5403, 0.08336, 0.5399, 0.06149, 0.3575, 0.07589, 0.3587, 0.2148, -1.53, 0.2614, -1.528, 0.1654, -0.9821, 0.1188, -0.9821, 0.07589, 0.3587, 0.06149, 0.3575, 0.008498, 0.01306, 0.02244, 0.01185, 0.5997, 0.6158, 0.6442, 0.6132, 0.6442, 0.9655, 0.5997, 0.9676, 0.4376, 0.631, 0.4501, 0.63, 0.3921, 1.0, 0.38, 0.9989, -1.388, 1.982, -1.441, 1.981, -1.496, 1.061, -1.444, 1.059, 1.019, -1.547, 1.189, -1.549, 1.189, -0.9826, 1.019, -0.9788, -1.291, 2.547, -1.345, 2.549, -1.441, 1.981, -1.388, 1.982, 1.699, -1.543, 1.869, -1.549, 1.869, -1.048, 1.699, -1.044, 1.019, -0.06803, 1.189, -0.07152, 1.189, 0.8614, 1.019, 0.8645, 1.699, -1.044, 1.869, -1.048, 1.869, -0.1721, 1.699, -0.1676, 0.1188, -0.9821, 0.1654, -0.9821, 0.09803, -0.04395, 0.05245, -0.04533, 1.019, -0.9788, 1.189, -0.9826, 1.189, -0.07152, 1.019, -0.06803, 1.699, 0.5398, 1.869, 0.534, 1.869, 0.9081, 1.699, 0.9166, -1.444, 1.059, -1.496, 1.061, -1.531, 0.1169, -1.477, 0.1333, 1.699, -0.1676, 1.869, -0.1721, 1.869, 0.534, 1.699, 0.5398, 0.05245, -0.04533, 0.09803, -0.04395, 0.08415, 0.7063, 0.03683, 0.7205, 1.019, 1.197, 1.189, 1.194, 1.189, 1.336, 1.019, 1.339, 0.03683, 0.7205, 0.08415, 0.7063, 0.1574, 1.091, 0.1036, 1.09, 1.019, 0.8645, 1.189, 0.8614, 1.189, 1.054, 1.019, 1.057, -1.477, 0.1333, -1.531, 0.1169, -1.539, -0.07752, -1.477, -0.07881, 0.3048, 1.532, 0.3769, 1.531, 0.5085, 1.683, 0.4268, 1.686, -1.466, -0.2221, -1.533, -0.2207, -1.548, -0.3636, -1.473, -0.3651, 1.699, 1.062, 1.869, 1.052, 1.869, 1.199, 1.699, 1.212, 0.1544, 1.234, 0.2121, 1.235, 0.2884, 1.38, 0.2233, 1.378, -1.439, -0.7187, -1.533, -0.7224, -1.549, -0.9218, -1.457, -0.9236, 1.019, 1.515, 1.189, 1.513, 1.189, 1.689, 1.019, 1.691, -1.463, -0.5418, -1.546, -0.5429, -1.533, -0.7224, -1.439, -0.7187, 1.699, 1.37, 1.869, 1.355, 1.869, 1.517, 1.699, 1.536, 2.379, -1.015, 2.549, -1.035, 2.549, -1.012, 2.379, -0.9921, 1.699, 1.536, 1.869, 1.517, 1.869, 1.756, 1.699, 1.775, 0.4268, 1.686, 0.5085, 1.683, 0.4764, 1.941, 0.395, 1.951, 1.019, 1.691, 1.189, 1.689, 1.189, 1.886, 1.019, 1.889, 1.019, 1.057, 1.189, 1.054, 1.189, 1.194, 1.019, 1.197, -1.477, -0.07881, -1.539, -0.07752, -1.533, -0.2207, -1.466, -0.2221, 1.699, 0.9166, 1.869, 0.9081, 1.869, 1.052, 1.699, 1.062, 0.1036, 1.09, 0.1574, 1.091, 0.2121, 1.235, 0.1544, 1.234, 0.2233, 1.378, 0.2884, 1.38, 0.3769, 1.531, 0.3048, 1.532, 1.019, 1.339, 1.189, 1.336, 1.189, 1.513, 1.019, 1.515, -1.473, -0.3651, -1.548, -0.3636, -1.546, -0.5429, -1.463, -0.5418, 1.699, 1.212, 1.869, 1.199, 1.869, 1.355, 1.699, 1.37, 0.203, 0.8347, 0.2169, 0.8385, 0.225, 0.9254, 0.2078, 0.9193, 0.5107, 0.1565, 0.4663, 0.1553, 0.4663, 0.07179, 0.5107, 0.07296, 0.2939, 0.2041, 0.278, 0.2085, 0.2451, 0.1503, 0.2648, 0.1433, 0.7776, 0.7711, 0.8221, 0.768, 0.8221, 0.8289, 0.7776, 0.8329, 0.7776, 0.87, 0.8221, 0.8658, 0.8221, 0.8842, 0.7776, 0.8885, 0.1993, 0.9885, 0.2165, 0.9974, 0.1471, 1.0, 0.1352, 0.9923, 0.8666, 0.1801, 0.8221, 0.1777, 0.8221, 0.126, 0.8666, 0.1203, 0.2568, 0.1036, 0.2371, 0.1139, 0.2331, 0.09574, 0.2468, 0.08687, 0.7776, 0.8329, 0.8221, 0.8289, 0.8221, 0.8474, 0.7776, 0.8515, 0.7776, 0.8515, 0.8221, 0.8474, 0.8221, 0.8658, 0.7776, 0.87, 0.2078, 0.9193, 0.225, 0.9254, 0.2331, 0.9739, 0.215, 0.9654, 0.215, 0.9654, 0.2331, 0.9739, 0.2165, 0.9974, 0.1993, 0.9885, 0.5107, 0.07296, 0.4663, 0.07179, 0.4663, 0.02562, 0.5107, 0.0269, 0.5107, 0.0269, 0.4663, 0.02562, 0.4663, 0.0, 0.5107, 0.000668, 0.2648, 0.1433, 0.2451, 0.1503, 0.2411, 0.1321, 0.262, 0.1223, 0.262, 0.1223, 0.2411, 0.1321, 0.2371, 0.1139, 0.2568, 0.1036, 0.9555, 0.1106, 1.0, 0.1176, 1.0, 0.126, 0.9555, 0.1203, 2.039, -0.9513, 1.869, -0.9449, 1.869, -0.98, 2.039, -0.9921, 0.4248, 2.525, 0.5072, 2.508, 0.5085, 2.532, 0.4261, 2.549, 1.019, 2.469, 1.189, 2.467, 1.189, 2.492, 1.019, 2.493, -1.434, -1.522, -1.515, -1.514, -1.514, -1.539, -1.433, -1.547, 0.2169, 0.8385, 0.203, 0.8347, 0.2143, 0.6951, 0.226, 0.6968, 0.2939, 0.2041, 0.4361, 0.1653, 0.4475, 0.3049, 0.3275, 0.3223, 0.226, 0.6968, 0.2143, 0.6951, 0.2211, 0.5433, 0.2331, 0.5436, 0.3275, 0.3223, 0.4475, 0.3049, 0.4542, 0.4567, 0.3304, 0.4597, 0.3304, 0.4597, 0.4542, 0.4567, 0.4376, 0.631, 0.309, 0.6413, 0.2331, 0.5436, 0.2211, 0.5433, 0.2044, 0.369, 0.217, 0.37, -0.2624, -1.547, 0.2148, -1.53, 0.1188, -0.9821, -0.359, -0.9815, 0.217, 0.37, 0.2044, 0.369, 0.1468, 0.001053, 0.159, 0.0, 0.309, 0.6413, 0.4376, 0.631, 0.38, 0.9989, 0.2556, 0.9881, -0.8635, 1.982, -0.9101, 1.982, -0.9764, 1.045, -0.9309, 1.044, -0.7675, 2.528, -0.8141, 2.53, -0.9101, 1.982, -0.8635, 1.982, -0.359, -0.9815, 0.1188, -0.9821, 0.05245, -0.04533, -0.4147, -0.05948, -0.9309, 1.044, -0.9764, 1.045, -0.9921, 0.2794, -0.9447, 0.2937, -0.4147, -0.05948, 0.05245, -0.04533, 0.03683, 0.7205, -0.4482, 0.8666, -0.4482, 0.8666, 0.03683, 0.7205, 0.1036, 1.09, -0.4482, 1.079, -0.9447, 0.2937, -0.9921, 0.2794, -0.9253, -0.0903, -0.8715, -0.09142, -0.4344, 1.542, 0.3048, 1.532, 0.4268, 1.686, -0.4104, 1.719, -0.8167, -0.2354, -0.8745, -0.2342, -0.8056, -0.3785, -0.7405, -0.3798, -0.4376, 1.222, 0.1544, 1.234, 0.2233, 1.378, -0.4446, 1.365, -0.5204, -0.6829, -0.6021, -0.6861, -0.6329, -0.9396, -0.5525, -0.9412, -0.652, -0.531, -0.7241, -0.5319, -0.6021, -0.6861, -0.5204, -0.6829, -0.4104, 1.719, 0.4268, 1.686, 0.395, 1.951, -0.429, 1.935, -0.8715, -0.09142, -0.9253, -0.0903, -0.8745, -0.2342, -0.8167, -0.2354, -0.4482, 1.079, 0.1036, 1.09, 0.1544, 1.234, -0.4376, 1.222, -0.4446, 1.365, 0.2233, 1.378, 0.3048, 1.532, -0.4344, 1.542, -0.7405, -0.3798, -0.8056, -0.3785, -0.7241, -0.5319, -0.652, -0.531, 0.0608, 0.7959, 0.203, 0.8347, 0.2078, 0.9193, 0.03172, 0.8567, 0.45, 0.1615, 0.4361, 0.1653, 0.441, 0.08075, 0.4582, 0.07465, 0.02367, 0.8964, 0.1993, 0.9885, 0.1352, 0.9923, 0.01362, 0.9131, 0.4496, 0.002559, 0.4325, 0.01154, 0.3683, 0.007721, 0.3802, 0.0, 0.03172, 0.8567, 0.2078, 0.9193, 0.215, 0.9654, 0.02884, 0.8777, 0.02884, 0.8777, 0.215, 0.9654, 0.1993, 0.9885, 0.02367, 0.8964, 0.4582, 0.07465, 0.441, 0.08075, 0.4481, 0.03463, 0.4663, 0.02608, 0.4663, 0.02608, 0.4481, 0.03463, 0.4325, 0.01154, 0.4496, 0.002559, 0.9555, 0.01115, 1.0, 0.03136, 1.0, 0.1176, 0.9555, 0.1106, 2.039, -0.4899, 1.869, -0.5454, 1.869, -0.5824, 2.039, -0.5325, -0.4047, 2.522, 0.4248, 2.525, 0.4261, 2.549, -0.4037, 2.547, -0.5217, -1.508, -0.604, -1.525, -0.6028, -1.549, -0.5204, -1.532, 0.203, 0.8347, 0.0608, 0.7959, 0.0944, 0.6777, 0.2143, 0.6951, 0.2143, 0.6951, 0.0944, 0.6777, 0.09724, 0.5403, 0.2211, 0.5433, 0.2211, 0.5433, 0.09724, 0.5403, 0.07589, 0.3587, 0.2044, 0.369, 0.2044, 0.369, 0.07589, 0.3587, 0.02244, 0.01185, 0.1468, 0.001053, -0.9101, 1.982, -1.388, 1.982, -1.444, 1.059, -0.9764, 1.045, -0.8141, 2.53, -1.291, 2.547, -1.388, 1.982, -0.9101, 1.982, -0.9764, 1.045, -1.444, 1.059, -1.477, 0.1333, -0.9921, 0.2794, -0.9921, 0.2794, -1.477, 0.1333, -1.477, -0.07881, -0.9253, -0.0903, -0.8745, -0.2342, -1.466, -0.2221, -1.473, -0.3651, -0.8056, -0.3785, -0.6021, -0.6861, -1.439, -0.7187, -1.457, -0.9236, -0.6329, -0.9396, -0.7241, -0.5319, -1.463, -0.5418, -1.439, -0.7187, -0.6021, -0.6861, -0.9253, -0.0903, -1.477, -0.07881, -1.466, -0.2221, -0.8745, -0.2342, -0.8056, -0.3785, -1.473, -0.3651, -1.463, -0.5418, -0.7241, -0.5319, 0.4361, 0.1653, 0.2939, 0.2041, 0.2648, 0.1433, 0.441, 0.08075, 0.4325, 0.01154, 0.2568, 0.1036, 0.2468, 0.08687, 0.3683, 0.007721, 0.441, 0.08075, 0.2648, 0.1433, 0.262, 0.1223, 0.4481, 0.03463, 0.4481, 0.03463, 0.262, 0.1223, 0.2568, 0.1036, 0.4325, 0.01154, 2.039, -0.5325, 1.869, -0.5824, 1.869, -0.9449, 2.039, -0.9513, -0.604, -1.525, -1.434, -1.522, -1.433, -1.547, -0.6028, -1.549, 0.278, 0.2085, 0.2939, 0.2041, 0.3275, 0.3223, 0.3141, 0.3243, 0.3141, 0.3243, 0.3275, 0.3223, 0.3304, 0.4597, 0.3165, 0.4601, 0.3165, 0.4601, 0.3304, 0.4597, 0.309, 0.6413, 0.2946, 0.6425, -0.3159, -1.549, -0.2624, -1.547, -0.359, -0.9815, -0.4125, -0.9815, 0.2946, 0.6425, 0.309, 0.6413, 0.2556, 0.9881, 0.2416, 0.9869, -0.4125, -0.9815, -0.359, -0.9815, -0.4147, -0.05948, -0.4671, -0.06106, -0.4671, -0.06106, -0.4147, -0.05948, -0.4482, 0.8666, -0.5025, 0.883, -0.5025, 0.883, -0.4482, 0.8666, -0.4482, 1.079, -0.5101, 1.077, -0.5172, 1.543, -0.4344, 1.542, -0.4104, 1.719, -0.5042, 1.722, -0.5039, 1.221, -0.4376, 1.222, -0.4446, 1.365, -0.5194, 1.364, -0.5042, 1.722, -0.4104, 1.719, -0.429, 1.935, -0.5204, 1.922, -0.5101, 1.077, -0.4482, 1.079, -0.4376, 1.222, -0.5039, 1.221, -0.5194, 1.364, -0.4446, 1.365, -0.4344, 1.542, -0.5172, 1.543, 0.04487, 0.7915, 0.0608, 0.7959, 0.03172, 0.8567, 0.01198, 0.8497, 0.003995, 0.8861, 0.02367, 0.8964, 0.01362, 0.9131, 0.0, 0.9043, 0.01198, 0.8497, 0.03172, 0.8567, 0.02884, 0.8777, 0.007989, 0.8679, 0.007989, 0.8679, 0.02884, 0.8777, 0.02367, 0.8964, 0.003995, 0.8861, 0.9555, 0.0, 1.0, 0.0217, 1.0, 0.03136, 0.9555, 0.01115, -0.4866, 2.514, -0.4047, 2.522, -0.4037, 2.547, -0.4851, 2.539, 2.362, -1.056, 2.516, -1.075, 2.549, -1.035, 2.379, -1.015, 0.3819, 2.489, 0.4561, 2.474, 0.5072, 2.508, 0.4248, 2.525, 1.002, 2.43, 1.155, 2.429, 1.189, 2.467, 1.019, 2.469, -1.394, -1.485, -1.468, -1.479, -1.515, -1.514, -1.434, -1.522, -0.3654, 2.486, 0.3819, 2.489, 0.4248, 2.525, -0.4047, 2.522, -0.5728, -1.474, -0.647, -1.488, -0.604, -1.525, -0.5217, -1.508, -0.647, -1.488, -1.394, -1.485, -1.434, -1.522, -0.604, -1.525, -0.4393, 2.479, -0.3654, 2.486, -0.4047, 2.522, -0.4866, 2.514, 2.362, -1.532, 2.516, -1.549, 2.516, -1.075, 2.362, -1.056, 0.3557, 1.984, 0.429, 1.976, 0.4561, 2.474, 0.3819, 2.489, 1.002, 1.92, 1.155, 1.919, 1.155, 2.429, 1.002, 2.43, -1.415, -0.9602, -1.498, -0.9585, -1.468, -1.479, -1.394, -1.485, -0.3868, 1.97, 0.3557, 1.984, 0.3819, 2.489, -0.3654, 2.486, -0.5999, -0.9757, -0.6723, -0.9745, -0.647, -1.488, -0.5728, -1.474, -0.6723, -0.9745, -1.415, -0.9602, -1.394, -1.485, -0.647, -1.488, -0.469, 1.958, -0.3868, 1.97, -0.3654, 2.486, -0.4393, 2.479, 2.035, -0.2666, 1.921, -0.1922, 1.869, -0.2069, 1.976, -0.274, 0.395, 1.951, 0.4764, 1.941, 0.429, 1.976, 0.3557, 1.984, 1.019, 1.889, 1.189, 1.886, 1.155, 1.919, 1.002, 1.92, -1.457, -0.9236, -1.549, -0.9218, -1.498, -0.9585, -1.415, -0.9602, -0.429, 1.935, 0.395, 1.951, 0.3557, 1.984, -0.3868, 1.97, -0.5525, -0.9412, -0.6329, -0.9396, -0.6723, -0.9745, -0.5999, -0.9757, -0.6329, -0.9396, -1.457, -0.9236, -1.415, -0.9602, -0.6723, -0.9745, -0.5204, 1.922, -0.429, 1.935, -0.3868, 1.97, -0.469, 1.958, 0.8221, 0.6497, 0.7776, 0.6516, 0.7776, 0.5165, 0.8221, 0.5149, 0.7776, 0.6516, 0.7331, 0.6516, 0.7331, 0.5165, 0.7776, 0.5165, 0.7331, 0.6516, 0.6887, 0.6516, 0.6887, 0.5165, 0.7331, 0.5165, 0.4663, 0.1553, 0.5107, 0.1565, 0.5107, 0.2971, 0.4663, 0.2952, 0.5107, 0.1565, 0.5552, 0.1565, 0.5552, 0.2971, 0.5107, 0.2971, 0.5552, 0.1565, 0.5997, 0.1565, 0.5997, 0.2971, 0.5552, 0.2971, 0.8221, 0.768, 0.7776, 0.7711, 0.7776, 0.6516, 0.8221, 0.6497, 0.7776, 0.7711, 0.7331, 0.7711, 0.7331, 0.6516, 0.7776, 0.6516, 0.7331, 0.7711, 0.6887, 0.7711, 0.6887, 0.6516, 0.7331, 0.6516, 0.4663, 0.4461, 0.5107, 0.4487, 0.5107, 0.6158, 0.4663, 0.6132, 0.5107, 0.4487, 0.5552, 0.4487, 0.5552, 0.6158, 0.5107, 0.6158, 0.5552, 0.4487, 0.5997, 0.4487, 0.5997, 0.6158, 0.5552, 0.6158, 0.4663, 0.2952, 0.5107, 0.2971, 0.5107, 0.4487, 0.4663, 0.4461, 0.5107, 0.2971, 0.5552, 0.2971, 0.5552, 0.4487, 0.5107, 0.4487, 0.5552, 0.2971, 0.5997, 0.2971, 0.5997, 0.4487, 0.5552, 0.4487, 0.8221, 0.3362, 0.7776, 0.3379, 0.7776, 0.002594, 0.8221, 0.0, 0.7776, 0.3379, 0.7331, 0.3379, 0.7331, 0.002594, 0.7776, 0.002594, 0.7331, 0.3379, 0.6887, 0.3379, 0.6887, 0.002594, 0.7331, 0.002594, 0.8221, 0.5149, 0.7776, 0.5165, 0.7776, 0.3379, 0.8221, 0.3362, 0.7776, 0.5165, 0.7331, 0.5165, 0.7331, 0.3379, 0.7776, 0.3379, 0.7331, 0.5165, 0.6887, 0.5165, 0.6887, 0.3379, 0.7331, 0.3379, 0.4663, 0.6132, 0.5107, 0.6158, 0.5107, 0.9676, 0.4663, 0.9655, 0.5107, 0.6158, 0.5552, 0.6158, 0.5552, 0.9676, 0.5107, 0.9676, 0.5552, 0.6158, 0.5997, 0.6158, 0.5997, 0.9676, 0.5552, 0.9676, 0.5085, -1.549, 0.6786, -1.547, 0.6786, -0.9788, 0.5085, -0.9826, 0.6786, -1.547, 0.8486, -1.547, 0.8486, -0.9788, 0.6786, -0.9788, 0.8486, -1.547, 1.019, -1.547, 1.019, -0.9788, 0.8486, -0.9788, 1.189, -1.549, 1.359, -1.543, 1.359, -1.044, 1.189, -1.048, 1.359, -1.543, 1.529, -1.543, 1.529, -1.044, 1.359, -1.044, 1.529, -1.543, 1.699, -1.543, 1.699, -1.044, 1.529, -1.044, 0.5085, -0.07152, 0.6786, -0.06803, 0.6786, 0.8645, 0.5085, 0.8614, 0.6786, -0.06803, 0.8486, -0.06803, 0.8486, 0.8645, 0.6786, 0.8645, 0.8486, -0.06803, 1.019, -0.06803, 1.019, 0.8645, 0.8486, 0.8645, 1.189, -1.048, 1.359, -1.044, 1.359, -0.1676, 1.189, -0.1721, 1.359, -1.044, 1.529, -1.044, 1.529, -0.1676, 1.359, -0.1676, 1.529, -1.044, 1.699, -1.044, 1.699, -0.1676, 1.529, -0.1676, 0.5085, -0.9826, 0.6786, -0.9788, 0.6786, -0.06803, 0.5085, -0.07152, 0.6786, -0.9788, 0.8486, -0.9788, 0.8486, -0.06803, 0.6786, -0.06803, 0.8486, -0.9788, 1.019, -0.9788, 1.019, -0.06803, 0.8486, -0.06803, 1.189, 0.534, 1.359, 0.5398, 1.359, 0.9166, 1.189, 0.9081, 1.359, 0.5398, 1.529, 0.5398, 1.529, 0.9166, 1.359, 0.9166, 1.529, 0.5398, 1.699, 0.5398, 1.699, 0.9166, 1.529, 0.9166, 1.189, -0.1721, 1.359, -0.1676, 1.359, 0.5398, 1.189, 0.534, 1.359, -0.1676, 1.529, -0.1676, 1.529, 0.5398, 1.359, 0.5398, 1.529, -0.1676, 1.699, -0.1676, 1.699, 0.5398, 1.529, 0.5398, 0.5085, 1.194, 0.6786, 1.197, 0.6786, 1.339, 0.5085, 1.336, 0.6786, 1.197, 0.8486, 1.197, 0.8486, 1.339, 0.6786, 1.339, 0.8486, 1.197, 1.019, 1.197, 1.019, 1.339, 0.8486, 1.339, 0.5085, 0.8614, 0.6786, 0.8645, 0.6786, 1.057, 0.5085, 1.054, 0.6786, 0.8645, 0.8486, 0.8645, 0.8486, 1.057, 0.6786, 1.057, 0.8486, 0.8645, 1.019, 0.8645, 1.019, 1.057, 0.8486, 1.057, 1.189, 1.052, 1.359, 1.062, 1.359, 1.212, 1.189, 1.199, 1.359, 1.062, 1.529, 1.062, 1.529, 1.212, 1.359, 1.212, 1.529, 1.062, 1.699, 1.062, 1.699, 1.212, 1.529, 1.212, 0.5085, 1.513, 0.6786, 1.515, 0.6786, 1.691, 0.5085, 1.689, 0.6786, 1.515, 0.8486, 1.515, 0.8486, 1.691, 0.6786, 1.691, 0.8486, 1.515, 1.019, 1.515, 1.019, 1.691, 0.8486, 1.691, 1.189, 1.355, 1.359, 1.37, 1.359, 1.536, 1.189, 1.517, 1.359, 1.37, 1.529, 1.37, 1.529, 1.536, 1.359, 1.536, 1.529, 1.37, 1.699, 1.37, 1.699, 1.536, 1.529, 1.536, 1.869, -1.035, 2.039, -1.015, 2.039, -0.9921, 1.869, -1.012, 2.039, -1.015, 2.209, -1.015, 2.209, -0.9921, 2.039, -0.9921, 2.209, -1.015, 2.379, -1.015, 2.379, -0.9921, 2.209, -0.9921, 1.189, 1.517, 1.359, 1.536, 1.359, 1.775, 1.189, 1.756, 1.359, 1.536, 1.529, 1.536, 1.529, 1.775, 1.359, 1.775, 1.529, 1.536, 1.699, 1.536, 1.699, 1.775, 1.529, 1.775, 0.5085, 1.689, 0.6786, 1.691, 0.6786, 1.889, 0.5085, 1.886, 0.6786, 1.691, 0.8486, 1.691, 0.8486, 1.889, 0.6786, 1.889, 0.8486, 1.691, 1.019, 1.691, 1.019, 1.889, 0.8486, 1.889, 0.5085, 1.054, 0.6786, 1.057, 0.6786, 1.197, 0.5085, 1.194, 0.6786, 1.057, 0.8486, 1.057, 0.8486, 1.197, 0.6786, 1.197, 0.8486, 1.057, 1.019, 1.057, 1.019, 1.197, 0.8486, 1.197, 1.189, 0.9081, 1.359, 0.9166, 1.359, 1.062, 1.189, 1.052, 1.359, 0.9166, 1.529, 0.9166, 1.529, 1.062, 1.359, 1.062, 1.529, 0.9166, 1.699, 0.9166, 1.699, 1.062, 1.529, 1.062, 0.5085, 1.336, 0.6786, 1.339, 0.6786, 1.515, 0.5085, 1.513, 0.6786, 1.339, 0.8486, 1.339, 0.8486, 1.515, 0.6786, 1.515, 0.8486, 1.339, 1.019, 1.339, 1.019, 1.515, 0.8486, 1.515, 1.189, 1.199, 1.359, 1.212, 1.359, 1.37, 1.189, 1.355, 1.359, 1.212, 1.529, 1.212, 1.529, 1.37, 1.359, 1.37, 1.529, 1.212, 1.699, 1.212, 1.699, 1.37, 1.529, 1.37, 0.6442, 0.1553, 0.5997, 0.1565, 0.5997, 0.07296, 0.6442, 0.07179, 0.5997, 0.1565, 0.5552, 0.1565, 0.5552, 0.07296, 0.5997, 0.07296, 0.5552, 0.1565, 0.5107, 0.1565, 0.5107, 0.07296, 0.5552, 0.07296, 0.6442, 0.768, 0.6887, 0.7711, 0.6887, 0.8329, 0.6442, 0.8289, 0.6887, 0.7711, 0.7331, 0.7711, 0.7331, 0.8329, 0.6887, 0.8329, 0.7331, 0.7711, 0.7776, 0.7711, 0.7776, 0.8329, 0.7331, 0.8329, 0.6442, 0.8658, 0.6887, 0.87, 0.6887, 0.8885, 0.6442, 0.8842, 0.6887, 0.87, 0.7331, 0.87, 0.7331, 0.8885, 0.6887, 0.8885, 0.7331, 0.87, 0.7776, 0.87, 0.7776, 0.8885, 0.7331, 0.8885, 1.0, 0.1777, 0.9555, 0.1801, 0.9555, 0.1203, 1.0, 0.126, 0.9555, 0.1801, 0.911, 0.1801, 0.911, 0.1203, 0.9555, 0.1203, 0.911, 0.1801, 0.8666, 0.1801, 0.8666, 0.1203, 0.911, 0.1203, 0.6442, 0.8289, 0.6887, 0.8329, 0.6887, 0.8515, 0.6442, 0.8474, 0.6887, 0.8329, 0.7331, 0.8329, 0.7331, 0.8515, 0.6887, 0.8515, 0.7331, 0.8329, 0.7776, 0.8329, 0.7776, 0.8515, 0.7331, 0.8515, 0.6442, 0.8474, 0.6887, 0.8515, 0.6887, 0.87, 0.6442, 0.8658, 0.6887, 0.8515, 0.7331, 0.8515, 0.7331, 0.87, 0.6887, 0.87, 0.7331, 0.8515, 0.7776, 0.8515, 0.7776, 0.87, 0.7331, 0.87, 0.6442, 0.07179, 0.5997, 0.07296, 0.5997, 0.0269, 0.6442, 0.02562, 0.5997, 0.07296, 0.5552, 0.07296, 0.5552, 0.0269, 0.5997, 0.0269, 0.5552, 0.07296, 0.5107, 0.07296, 0.5107, 0.0269, 0.5552, 0.0269, 0.6442, 0.02562, 0.5997, 0.0269, 0.5997, 0.000668, 0.6442, 0.0, 0.5997, 0.0269, 0.5552, 0.0269, 0.5552, 0.000668, 0.5997, 0.000668, 0.5552, 0.0269, 0.5107, 0.0269, 0.5107, 0.000668, 0.5552, 0.000668, 0.8221, 0.1176, 0.8666, 0.1106, 0.8666, 0.1203, 0.8221, 0.126, 0.8666, 0.1106, 0.911, 0.1106, 0.911, 0.1203, 0.8666, 0.1203, 0.911, 0.1106, 0.9555, 0.1106, 0.9555, 0.1203, 0.911, 0.1203, 2.549, -0.9449, 2.379, -0.9513, 2.379, -0.9921, 2.549, -0.98, 2.379, -0.9513, 2.209, -0.9513, 2.209, -0.9921, 2.379, -0.9921, 2.209, -0.9513, 2.039, -0.9513, 2.039, -0.9921, 2.209, -0.9921, 0.5085, 2.467, 0.6786, 2.469, 0.6786, 2.493, 0.5085, 2.492, 0.6786, 2.469, 0.8486, 2.469, 0.8486, 2.493, 0.6786, 2.493, 0.8486, 2.469, 1.019, 2.469, 1.019, 2.493, 0.8486, 2.493, 0.8221, 0.03136, 0.8666, 0.01115, 0.8666, 0.1106, 0.8221, 0.1176, 0.8666, 0.01115, 0.911, 0.01115, 0.911, 0.1106, 0.8666, 0.1106, 0.911, 0.01115, 0.9555, 0.01115, 0.9555, 0.1106, 0.911, 0.1106, 2.549, -0.5454, 2.379, -0.4899, 2.379, -0.5325, 2.549, -0.5824, 2.379, -0.4899, 2.209, -0.4899, 2.209, -0.5325, 2.379, -0.5325, 2.209, -0.4899, 2.039, -0.4899, 2.039, -0.5325, 2.209, -0.5325, 2.549, -0.5824, 2.379, -0.5325, 2.379, -0.9513, 2.549, -0.9449, 2.379, -0.5325, 2.209, -0.5325, 2.209, -0.9513, 2.379, -0.9513, 2.209, -0.5325, 2.039, -0.5325, 2.039, -0.9513, 2.209, -0.9513, 0.8221, 0.0217, 0.8666, 0.0, 0.8666, 0.01115, 0.8221, 0.03136, 0.8666, 0.0, 0.911, 0.0, 0.911, 0.01115, 0.8666, 0.01115, 0.911, 0.0, 0.9555, 0.0, 0.9555, 0.01115, 0.911, 0.01115, 1.903, -1.075, 2.056, -1.056, 2.039, -1.015, 1.869, -1.035, 2.056, -1.056, 2.209, -1.056, 2.209, -1.015, 2.039, -1.015, 2.209, -1.056, 2.362, -1.056, 2.379, -1.015, 2.209, -1.015, 0.5422, 2.429, 0.6954, 2.43, 0.6786, 2.469, 0.5085, 2.467, 0.6954, 2.43, 0.8486, 2.43, 0.8486, 2.469, 0.6786, 2.469, 0.8486, 2.43, 1.002, 2.43, 1.019, 2.469, 0.8486, 2.469, 1.903, -1.549, 2.056, -1.532, 2.056, -1.056, 1.903, -1.075, 2.056, -1.532, 2.209, -1.532, 2.209, -1.056, 2.056, -1.056, 2.209, -1.532, 2.362, -1.532, 2.362, -1.056, 2.209, -1.056, 0.5422, 1.919, 0.6954, 1.92, 0.6954, 2.43, 0.5422, 2.429, 0.6954, 1.92, 0.8486, 1.92, 0.8486, 2.43, 0.6954, 2.43, 0.8486, 1.92, 1.002, 1.92, 1.002, 2.43, 0.8486, 2.43, 1.921, -0.4899, 2.035, -0.4155, 1.976, -0.4081, 1.869, -0.4752, 2.035, -0.4155, 2.035, -0.3411, 1.976, -0.3411, 1.976, -0.4081, 2.035, -0.3411, 2.035, -0.2666, 1.976, -0.274, 1.976, -0.3411, 0.5085, 1.886, 0.6786, 1.889, 0.6954, 1.92, 0.5422, 1.919, 0.6786, 1.889, 0.8486, 1.889, 0.8486, 1.92, 0.6954, 1.92, 0.8486, 1.889, 1.019, 1.889, 1.002, 1.92, 0.8486, 1.92])
me_cube_001.materials.append(mat_text_001)
me_cube_001.use_remesh_preserve_volume = False
me_cube_001.use_remesh_preserve_attributes = False
me_cube_001.use_mirror_vertex_groups = False
me_cube_001.update()

# ---- objects
ob_axe = bpy.data.objects.new('Axe', None)
ob_mesh = bpy.data.objects.new('mesh', me_cube_002)
ob_mesh_001 = bpy.data.objects.new('mesh.001', me_cube_001)
ob_camera = bpy.data.objects.new('Camera', cam_camera)

# ---- transforms, parenting, visibility, modifiers, constraints
ob_axe.location = (-0.1116, -0.3387, 1.041)
ob_axe.rotation_euler = (-1.571, -6.388e-09, -0.1052)
ob_axe.empty_image_offset = (0.0, 0.0)
ob_axe.lineart.crease_threshold = 0.0
ob_mesh.parent = ob_axe
ob_mesh.matrix_parent_inverse = Matrix(((1.0, 0.0, 0.0, 1.413), (1.49e-08, 1.0, 0.0, 0.3043), (0.0, 0.0, 1.0, -1.915), (0.0, 0.0, 0.0, 1.0)))
ob_mesh.location = (-4.297, -3.519e-07, 1.805)
ob_mesh.scale = (0.4864, 0.3347, 1.0)
ob_mesh.lineart.crease_threshold = 0.0
_m = ob_mesh.modifiers.new('Subsurf', 'SUBSURF')
_m.uv_smooth = 'PRESERVE_CORNERS'
_m.quality = 2
_m.levels = 2
_m.show_only_control_edges = False
ob_mesh_001.parent = ob_axe
ob_mesh_001.matrix_parent_inverse = Matrix(((1.0, 0.0, 0.0, 1.413), (1.49e-08, 1.0, 0.0, 0.3043), (0.0, 0.0, 1.0, -1.915), (0.0, 0.0, 0.0, 1.0)))
ob_mesh_001.location = (0.4544, -3.375e-07, 2.021)
ob_mesh_001.rotation_euler = (1.313e-08, 0.4251, 6.082e-08)
ob_mesh_001.scale = (0.2304, 0.2304, 0.2304)
ob_mesh_001.lineart.crease_threshold = 0.0
_m = ob_mesh_001.modifiers.new('Subsurf', 'SUBSURF')
_m.uv_smooth = 'PRESERVE_CORNERS'
_m.quality = 2
_m.levels = 2
_m.show_only_control_edges = False
ob_camera.location = (-5.891, -9.105, 6.295)
ob_camera.rotation_euler = (1.116, 4.979e-07, -0.5939)
ob_camera.lineart.crease_threshold = 0.0

# ---- collection membership
col_collection_1.objects.link(ob_axe)
col_collection_1.objects.link(ob_mesh)
col_collection_1.objects.link(ob_mesh_001)
col_collection_1.objects.link(ob_camera)

# ---- scene / render settings (as saved in the file)
scene.camera = ob_camera
scene.frame_start = 1; scene.frame_end = 250; scene.frame_set(1)
scene.render.engine = 'BLENDER_EEVEE_NEXT'
scene.render.resolution_percentage = 50
scene.render.dither_intensity = 0.0
scene.cycles.use_denoising = False
scene.cycles.samples = 10
scene.cycles.sampling_pattern = 'TABULATED_SOBOL'
scene.cycles.light_sampling_threshold = 0.0
scene.cycles.use_adaptive_sampling = False
scene.cycles.use_light_tree = False
scene.cycles.blur_glossy = 0.0
scene.cycles.pixel_filter_type = 'GAUSSIAN'
scene.cycles.sample_clamp_indirect = 0.0
scene.view_settings.view_transform = 'Standard'
bpy.context.view_layer.update()
